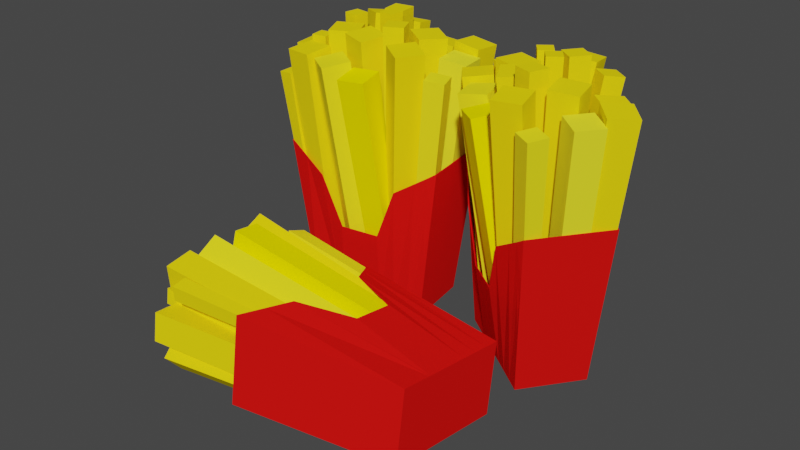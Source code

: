 # Source: kentang.blend  (saved by Blender 2.93.20; exported with 4.5.12 LTS)
import bpy
from mathutils import Matrix  # noqa: F401  (used for matrix-valued properties, if any)

bpy.ops.wm.read_factory_settings(use_empty=True)
scene = bpy.context.scene
scene.name = 'Scene'

# ---- collections
col_collection = bpy.data.collections.new('Collection'); scene.collection.children.link(col_collection)

# ---- materials (node trees are filled in below, after node groups)
mat_fries = bpy.data.materials.new('Fries')
mat_fries.alpha_threshold = 0.0
mat_fries.use_transparent_shadow = False
mat_fries.diffuse_color = (1.0, 0.7748, 0.00639, 1.0)
mat_fries.roughness = 0.5
mat_material_006 = bpy.data.materials.new('Material.006')
mat_material_006.use_transparent_shadow = False
mat_material_006.diffuse_color = (1.0, 0.9311, 0.02876, 1.0)
mat_material_005 = bpy.data.materials.new('Material.005')
mat_material_005.use_transparent_shadow = False
mat_material_005.diffuse_color = (1.0, 0.8788, 0.01645, 1.0)
mat_material_002 = bpy.data.materials.new('Material.002')
mat_material_002.use_transparent_shadow = False
mat_material_002.diffuse_color = (1.0, 0.8911, 0.0, 1.0)
mat_material_007 = bpy.data.materials.new('Material.007')
mat_material_007.use_transparent_shadow = False
mat_material_007.diffuse_color = (1.0, 0.8683, 0.01645, 1.0)
mat_material_004 = bpy.data.materials.new('Material.004')
mat_material_004.use_transparent_shadow = False
mat_material_004.diffuse_color = (1.0, 0.7632, 0.004993, 1.0)
mat_material_003 = bpy.data.materials.new('Material.003')
mat_material_003.use_transparent_shadow = False
mat_material_003.diffuse_color = (1.0, 0.7632, 0.005479, 1.0)
mat_material_001 = bpy.data.materials.new('Material.001')
mat_material_001.use_transparent_shadow = False
mat_material_001.diffuse_color = (0.8, 0.007711, 0.006263, 1.0)

# ---- material node trees

# ---- world
world_world = bpy.data.worlds.new('World'); scene.world = world_world
world_world.use_nodes = True; world_world.node_tree.nodes.clear()
_N = world_world.node_tree.nodes; _L = world_world.node_tree.links
n0 = _N.new('ShaderNodeOutputWorld'); n0.name = 'World Output'; n0.location = (300, 300)
n1 = _N.new('ShaderNodeBackground'); n1.name = 'Background'; n1.location = (10, 300)
n1.inputs[0].default_value = (0.05088, 0.05088, 0.05088, 1.0)
_L.new(n1.outputs[0], n0.inputs[0])
n0.is_active_output = True
world_world.color = (0.05088, 0.05088, 0.05088)
world_world.use_sun_shadow = False
world_world.sun_shadow_jitter_overblur = 0.0

# ---- meshes
me_cube_004 = bpy.data.meshes.new('Cube.004')
me_cube_004.from_pydata([(-1.0, -1.0, -1.0), (-1.351, -1.351, 1.0), (-1.0, 1.0, -1.0), (-1.351, 1.351, 1.0), (1.0, -1.0, -1.0), (1.351, -1.351, 1.0), (1.0, 1.0, -1.0), (1.351, 1.351, 1.0)], [], [(0, 1, 3, 2), (2, 3, 7, 6), (6, 7, 5, 4), (4, 5, 1, 0), (2, 6, 4, 0), (7, 3, 1, 5)])
me_cube_004.materials.append(mat_fries)
me_cube_004.materials.append(None)
me_cube_004.use_remesh_preserve_volume = False
me_cube_004.use_remesh_preserve_attributes = False
me_cube_004.use_mirror_vertex_groups = False
me_cube_004.update()
me_cube_007 = bpy.data.meshes.new('Cube.007')
me_cube_007.from_pydata([(-0.8075, -0.8075, -1.0), (-1.0, -1.0, 1.0), (-0.8075, 0.8075, -1.0), (-1.0, 1.0, 1.0), (0.8075, -0.8075, -1.0), (1.0, -1.0, 1.0), (0.8075, 0.8075, -1.0), (1.0, 1.0, 1.0)], [], [(0, 1, 3, 2), (2, 3, 7, 6), (6, 7, 5, 4), (4, 5, 1, 0), (2, 6, 4, 0), (7, 3, 1, 5)])
me_cube_007.materials.append(mat_material_006)
me_cube_007.use_remesh_preserve_volume = False
me_cube_007.use_remesh_preserve_attributes = False
me_cube_007.use_mirror_vertex_groups = False
me_cube_007.update()
me_cube_005 = bpy.data.meshes.new('Cube.005')
me_cube_005.from_pydata([(-1.0, -1.0, -1.0), (-1.0, -1.0, 1.0), (-1.0, 1.0, -1.0), (-1.0, 1.0, 1.0), (1.0, -1.0, -1.0), (1.0, -1.0, 1.0), (1.0, 1.0, -1.0), (1.0, 1.0, 1.0)], [], [(0, 1, 3, 2), (2, 3, 7, 6), (6, 7, 5, 4), (4, 5, 1, 0), (2, 6, 4, 0), (7, 3, 1, 5)])
me_cube_005.materials.append(mat_fries)
me_cube_005.use_remesh_preserve_volume = False
me_cube_005.use_remesh_preserve_attributes = False
me_cube_005.use_mirror_vertex_groups = False
me_cube_005.update()
me_cube_006 = bpy.data.meshes.new('Cube.006')
me_cube_006.from_pydata([(-0.8075, -0.8075, -1.0), (-1.0, -1.0, 1.0), (-0.8075, 0.8075, -1.0), (-1.0, 1.0, 1.0), (0.8075, -0.8075, -1.0), (1.0, -1.0, 1.0), (0.8075, 0.8075, -1.0), (1.0, 1.0, 1.0)], [], [(0, 1, 3, 2), (2, 3, 7, 6), (6, 7, 5, 4), (4, 5, 1, 0), (2, 6, 4, 0), (7, 3, 1, 5)])
me_cube_006.materials.append(mat_fries)
me_cube_006.use_remesh_preserve_volume = False
me_cube_006.use_remesh_preserve_attributes = False
me_cube_006.use_mirror_vertex_groups = False
me_cube_006.update()
me_cube_008 = bpy.data.meshes.new('Cube.008')
me_cube_008.from_pydata([(-1.0, -1.0, -1.0), (-1.351, -1.351, 1.0), (-1.0, 1.0, -1.0), (-1.351, 1.351, 1.0), (1.0, -1.0, -1.0), (1.351, -1.351, 1.0), (1.0, 1.0, -1.0), (1.351, 1.351, 1.0)], [], [(0, 1, 3, 2), (2, 3, 7, 6), (6, 7, 5, 4), (4, 5, 1, 0), (2, 6, 4, 0), (7, 3, 1, 5)])
me_cube_008.materials.append(mat_fries)
me_cube_008.use_remesh_preserve_volume = False
me_cube_008.use_remesh_preserve_attributes = False
me_cube_008.use_mirror_vertex_groups = False
me_cube_008.update()
me_cube_009 = bpy.data.meshes.new('Cube.009')
me_cube_009.from_pydata([(-0.3622, -1.0, -1.0), (-1.351, -1.351, 1.0), (-0.3622, 1.0, -1.0), (-1.351, 1.351, 1.0), (1.0, -1.0, -1.0), (1.351, -1.351, 1.0), (1.0, 1.0, -1.0), (1.351, 1.351, 1.0)], [], [(0, 1, 3, 2), (2, 3, 7, 6), (6, 7, 5, 4), (4, 5, 1, 0), (2, 6, 4, 0), (7, 3, 1, 5)])
me_cube_009.materials.append(mat_fries)
me_cube_009.use_remesh_preserve_volume = False
me_cube_009.use_remesh_preserve_attributes = False
me_cube_009.use_mirror_vertex_groups = False
me_cube_009.update()
me_cube_010 = bpy.data.meshes.new('Cube.010')
me_cube_010.from_pydata([(-0.8075, -0.8075, -1.0), (-1.0, -1.0, 1.0), (-0.7376, 0.4249, -1.002), (-1.0, 1.0, 1.0), (0.8075, -0.8075, -1.0), (1.0, -1.0, 1.0), (0.8075, 0.8075, -1.0), (1.0, 1.0, 1.0), (-0.9038, 0.9038, 0.0)], [], [(0, 1, 3, 8, 2), (2, 8, 3, 7, 6), (6, 7, 5, 4), (4, 5, 1, 0), (2, 6, 4, 0), (7, 3, 1, 5)])
me_cube_010.materials.append(mat_fries)
me_cube_010.use_remesh_preserve_volume = False
me_cube_010.use_remesh_preserve_attributes = False
me_cube_010.use_mirror_vertex_groups = False
me_cube_010.update()
me_cube_011 = bpy.data.meshes.new('Cube.011')
me_cube_011.from_pydata([(-1.0, -1.0, -1.0), (-1.351, -1.351, 1.0), (-1.0, 1.0, -1.0), (-1.351, 1.351, 1.0), (1.0, -1.0, -1.0), (1.351, -1.351, 1.0), (1.0, 1.0, -1.0), (1.351, 1.351, 1.0)], [], [(0, 1, 3, 2), (2, 3, 7, 6), (6, 7, 5, 4), (4, 5, 1, 0), (2, 6, 4, 0), (7, 3, 1, 5)])
me_cube_011.materials.append(mat_fries)
me_cube_011.use_remesh_preserve_volume = False
me_cube_011.use_remesh_preserve_attributes = False
me_cube_011.use_mirror_vertex_groups = False
me_cube_011.update()
me_cube_012 = bpy.data.meshes.new('Cube.012')
me_cube_012.from_pydata([(-0.9169, -0.5471, -1.001), (-1.351, -1.351, 1.0), (-1.0, 1.0, -1.0), (-1.351, 1.351, 1.0), (1.083, -0.5471, -1.001), (1.351, -1.351, 1.0), (1.0, 1.0, -1.0), (1.351, 1.351, 1.0)], [], [(0, 1, 3, 2), (2, 3, 7, 6), (6, 7, 5, 4), (4, 5, 1, 0), (2, 6, 4, 0), (7, 3, 1, 5)])
me_cube_012.materials.append(mat_material_005)
me_cube_012.use_remesh_preserve_volume = False
me_cube_012.use_remesh_preserve_attributes = False
me_cube_012.use_mirror_vertex_groups = False
me_cube_012.update()
me_cube_013 = bpy.data.meshes.new('Cube.013')
me_cube_013.from_pydata([(-0.8094, -0.5322, -1.004), (-1.0, -1.0, 1.0), (-0.8075, 0.8075, -1.0), (-1.0, 1.0, 1.0), (0.8056, -0.5322, -1.004), (1.0, -1.0, 1.0), (0.8075, 0.8075, -1.0), (1.0, 1.0, 1.0)], [], [(0, 1, 3, 2), (2, 3, 7, 6), (6, 7, 5, 4), (4, 5, 1, 0), (2, 6, 4, 0), (7, 3, 1, 5)])
me_cube_013.materials.append(mat_material_002)
me_cube_013.use_remesh_preserve_volume = False
me_cube_013.use_remesh_preserve_attributes = False
me_cube_013.use_mirror_vertex_groups = False
me_cube_013.update()
me_cube_014 = bpy.data.meshes.new('Cube.014')
me_cube_014.from_pydata([(-0.7684, -0.7894, -0.9561), (-1.0, -1.0, 1.0), (-0.7684, 0.8256, -0.9561), (-1.0, 1.0, 1.0), (0.8466, -0.7894, -0.9561), (1.0, -1.0, 1.0), (0.8466, 0.8256, -0.9561), (1.0, 1.0, 1.0)], [], [(0, 1, 3, 2), (2, 3, 7, 6), (6, 7, 5, 4), (4, 5, 1, 0), (2, 6, 4, 0), (7, 3, 1, 5)])
me_cube_014.materials.append(mat_fries)
me_cube_014.use_remesh_preserve_volume = False
me_cube_014.use_remesh_preserve_attributes = False
me_cube_014.use_mirror_vertex_groups = False
me_cube_014.update()
me_cube_015 = bpy.data.meshes.new('Cube.015')
me_cube_015.from_pydata([(-0.8075, -0.8075, -1.0), (-1.0, -1.0, 1.0), (-0.8075, 0.8075, -1.0), (-1.0, 1.0, 1.0), (0.8075, -0.8075, -1.0), (1.0, -1.0, 1.0), (0.8075, 0.8075, -1.0), (1.0, 1.0, 1.0)], [], [(0, 1, 3, 2), (2, 3, 7, 6), (6, 7, 5, 4), (4, 5, 1, 0), (2, 6, 4, 0), (7, 3, 1, 5)])
me_cube_015.materials.append(mat_fries)
me_cube_015.use_remesh_preserve_volume = False
me_cube_015.use_remesh_preserve_attributes = False
me_cube_015.use_mirror_vertex_groups = False
me_cube_015.update()
me_cube_016 = bpy.data.meshes.new('Cube.016')
me_cube_016.from_pydata([(-0.8075, -0.8075, -1.0), (-1.0, -1.0, 1.0), (-0.8075, 0.8075, -1.0), (-1.0, 1.0, 1.0), (0.8075, -0.8075, -1.0), (1.0, -1.0, 1.0), (0.8075, 0.8075, -1.0), (1.0, 1.0, 1.0)], [], [(0, 1, 3, 2), (2, 3, 7, 6), (6, 7, 5, 4), (4, 5, 1, 0), (2, 6, 4, 0), (7, 3, 1, 5)])
me_cube_016.materials.append(mat_fries)
me_cube_016.use_remesh_preserve_volume = False
me_cube_016.use_remesh_preserve_attributes = False
me_cube_016.use_mirror_vertex_groups = False
me_cube_016.update()
me_cube_017 = bpy.data.meshes.new('Cube.017')
me_cube_017.from_pydata([(-0.8075, -0.8075, -1.0), (-1.0, -1.0, 1.0), (-0.8075, 0.8075, -1.0), (-1.0, 1.0, 1.0), (0.8075, -0.8075, -1.0), (1.0, -1.0, 1.0), (0.8075, 0.8075, -1.0), (1.0, 1.0, 1.0)], [], [(0, 1, 3, 2), (2, 3, 7, 6), (6, 7, 5, 4), (4, 5, 1, 0), (2, 6, 4, 0), (7, 3, 1, 5)])
me_cube_017.materials.append(mat_fries)
me_cube_017.use_remesh_preserve_volume = False
me_cube_017.use_remesh_preserve_attributes = False
me_cube_017.use_mirror_vertex_groups = False
me_cube_017.update()
me_cube_018 = bpy.data.meshes.new('Cube.018')
me_cube_018.from_pydata([(-1.0, -1.0, -1.0), (-1.351, -1.351, 1.0), (-1.0, 1.0, -1.0), (-1.351, 1.351, 1.0), (1.0, -1.0, -1.0), (1.351, -1.351, 1.0), (1.0, 1.0, -1.0), (1.351, 1.351, 1.0)], [], [(0, 1, 3, 2), (2, 3, 7, 6), (6, 7, 5, 4), (4, 5, 1, 0), (2, 6, 4, 0), (7, 3, 1, 5)])
me_cube_018.materials.append(mat_fries)
me_cube_018.use_remesh_preserve_volume = False
me_cube_018.use_remesh_preserve_attributes = False
me_cube_018.use_mirror_vertex_groups = False
me_cube_018.update()
me_cube_019 = bpy.data.meshes.new('Cube.019')
me_cube_019.from_pydata([(-0.8075, -0.8075, -1.0), (-1.0, -1.0, 1.0), (-0.8075, 0.8075, -1.0), (-1.0, 1.0, 1.0), (0.8075, -0.8075, -1.0), (1.0, -1.0, 1.0), (0.8075, 0.8075, -1.0), (1.0, 1.0, 1.0)], [], [(0, 1, 3, 2), (2, 3, 7, 6), (6, 7, 5, 4), (4, 5, 1, 0), (2, 6, 4, 0), (7, 3, 1, 5)])
me_cube_019.materials.append(mat_material_007)
me_cube_019.use_remesh_preserve_volume = False
me_cube_019.use_remesh_preserve_attributes = False
me_cube_019.use_mirror_vertex_groups = False
me_cube_019.update()
me_cube_020 = bpy.data.meshes.new('Cube.020')
me_cube_020.from_pydata([(-0.8075, -0.8075, -1.0), (-1.0, -1.0, 1.0), (-0.8075, 0.8075, -1.0), (-1.0, 1.0, 1.0), (0.8075, -0.8075, -1.0), (1.0, -1.0, 1.0), (0.8075, 0.8075, -1.0), (1.0, 1.0, 1.0)], [], [(0, 1, 3, 2), (2, 3, 7, 6), (6, 7, 5, 4), (4, 5, 1, 0), (2, 6, 4, 0), (7, 3, 1, 5)])
me_cube_020.materials.append(mat_fries)
me_cube_020.use_remesh_preserve_volume = False
me_cube_020.use_remesh_preserve_attributes = False
me_cube_020.use_mirror_vertex_groups = False
me_cube_020.update()
me_cube_021 = bpy.data.meshes.new('Cube.021')
me_cube_021.from_pydata([(-0.8075, -0.8075, -1.0), (-1.0, -1.0, 1.0), (-0.8075, 0.8075, -1.0), (-1.0, 1.0, 1.0), (0.8075, -0.8075, -1.0), (1.0, -1.0, 1.0), (0.8075, 0.8075, -1.0), (1.0, 1.0, 1.0)], [], [(0, 1, 3, 2), (2, 3, 7, 6), (6, 7, 5, 4), (4, 5, 1, 0), (2, 6, 4, 0), (7, 3, 1, 5)])
me_cube_021.materials.append(mat_fries)
me_cube_021.use_remesh_preserve_volume = False
me_cube_021.use_remesh_preserve_attributes = False
me_cube_021.use_mirror_vertex_groups = False
me_cube_021.update()
me_cube_022 = bpy.data.meshes.new('Cube.022')
me_cube_022.from_pydata([(-0.8075, -0.8075, -1.0), (-1.0, -1.0, 1.0), (-0.8075, 0.8075, -1.0), (-1.0, 1.0, 1.0), (0.8075, -0.8075, -1.0), (1.0, -1.0, 1.0), (0.8075, 0.8075, -1.0), (1.0, 1.0, 1.0)], [], [(0, 1, 3, 2), (2, 3, 7, 6), (6, 7, 5, 4), (4, 5, 1, 0), (2, 6, 4, 0), (7, 3, 1, 5)])
me_cube_022.materials.append(mat_material_004)
me_cube_022.use_remesh_preserve_volume = False
me_cube_022.use_remesh_preserve_attributes = False
me_cube_022.use_mirror_vertex_groups = False
me_cube_022.update()
me_cube_023 = bpy.data.meshes.new('Cube.023')
me_cube_023.from_pydata([(-1.0, -1.0, -1.0), (-1.351, -1.351, 1.0), (-1.0, 1.0, -1.0), (-1.351, 1.351, 1.0), (1.0, -1.0, -1.0), (1.351, -1.351, 1.0), (1.0, 1.0, -1.0), (1.351, 1.351, 1.0)], [], [(0, 1, 3, 2), (2, 3, 7, 6), (6, 7, 5, 4), (4, 5, 1, 0), (2, 6, 4, 0), (7, 3, 1, 5)])
me_cube_023.materials.append(mat_fries)
me_cube_023.use_remesh_preserve_volume = False
me_cube_023.use_remesh_preserve_attributes = False
me_cube_023.use_mirror_vertex_groups = False
me_cube_023.update()
me_cube_024 = bpy.data.meshes.new('Cube.024')
me_cube_024.from_pydata([(-1.0, -1.0, -1.0), (-1.351, -1.351, 1.0), (-1.0, 1.0, -1.0), (-1.351, 1.351, 1.0), (1.0, -1.0, -1.0), (1.351, -1.351, 1.0), (1.0, 1.0, -1.0), (1.351, 1.351, 1.0)], [], [(0, 1, 3, 2), (2, 3, 7, 6), (6, 7, 5, 4), (4, 5, 1, 0), (2, 6, 4, 0), (7, 3, 1, 5)])
me_cube_024.materials.append(mat_material_003)
me_cube_024.use_remesh_preserve_volume = False
me_cube_024.use_remesh_preserve_attributes = False
me_cube_024.use_mirror_vertex_groups = False
me_cube_024.update()
me_cube_001 = bpy.data.meshes.new('Cube.001')
me_cube_001.from_pydata([(0.748, 0.4261, -1.0), (0.748, -0.4261, -1.0), (-0.748, -0.4261, -1.0), (-0.748, 0.4261, -1.0), (1.0, 0.5137, 1.0), (1.0, -0.5137, 1.0), (-1.0, -0.5137, 1.0), (-1.0, 0.5137, 1.0), (-0.25, -0.6027, 0.04842), (0.5, -0.6338, 0.6901), (-0.5, -0.6338, 0.6901), (-5.364e-07, -0.6027, 0.04842), (0.748, 0.4261, -1.0), (0.748, -0.4261, -1.0), (-0.748, -0.4261, -1.0), (-0.748, 0.4261, -1.0), (0.25, -0.6027, 0.04842), (2.384e-07, 0.6535, 1.077), (-0.1926, 0.6535, 1.077), (0.1926, 0.6535, 1.077), (0.748, -2.98e-08, -1.0), (5.96e-08, 0.4261, -1.0), (0.874, 0.4699, 0.0), (-5.96e-08, -0.4261, -1.0), (0.874, -0.4699, 0.0), (-0.748, 1.49e-07, -1.0), (-0.874, -0.4699, 0.0), (-0.874, 0.4699, 0.0), (1.0, -2.98e-07, 1.0), (-0.5963, 0.5836, 1.039), (-0.75, -0.5737, 0.8451), (-1.0, 5.96e-08, 1.0), (-0.125, -0.6027, 0.04842), (0.75, -0.5737, 0.8451), (-0.375, -0.6182, 0.3693), (0.125, -0.6027, 0.04842), (0.748, -2.98e-08, -1.0), (5.96e-08, 0.4261, -1.0), (-5.96e-08, -0.4261, -1.0), (-0.748, 1.49e-07, -1.0), (0.375, -0.6182, 0.3693), (0.09631, 0.6535, 1.077), (-0.09631, 0.6535, 1.077), (0.5963, 0.5836, 1.039), (-0.874, 8.941e-08, 0.0), (0.874, -1.788e-07, 0.0), (0.0, 5.96e-08, -1.0), (0.748, -0.2131, -1.0), (-0.374, 0.4261, -1.0), (0.937, 0.4918, 0.5), (-0.374, -0.4261, -1.0), (0.937, -0.4918, 0.5), (-0.748, 0.2131, -1.0), (-0.937, -0.4918, 0.5), (-0.937, 0.4918, 0.5), (1.0, -0.2568, 1.0), (-0.7982, 0.5486, 1.019), (-0.875, -0.5437, 0.9225), (-1.0, 0.2568, 1.0), (-0.1875, -0.6027, 0.04842), (0.625, -0.6038, 0.7676), (-0.4375, -0.626, 0.5297), (0.0625, -0.6027, 0.04842), (0.748, -0.2131, -1.0), (-0.374, 0.4261, -1.0), (-0.374, -0.4261, -1.0), (-0.748, 0.2131, -1.0), (0.3125, -0.6104, 0.2088), (0.04816, 0.6535, 1.077), (-0.1445, 0.6535, 1.077), (0.3945, 0.6185, 1.058), (0.748, 0.2131, -1.0), (0.374, 0.4261, -1.0), (0.811, 0.448, -0.5), (0.374, -0.4261, -1.0), (0.811, -0.448, -0.5), (-0.748, -0.2131, -1.0), (-0.811, -0.448, -0.5), (-0.811, 0.448, -0.5), (1.0, 0.2568, 1.0), (-0.3945, 0.6185, 1.058), (-0.625, -0.6038, 0.7676), (-1.0, -0.2568, 1.0), (-0.0625, -0.6027, 0.04842), (0.875, -0.5437, 0.9225), (-0.3125, -0.6104, 0.2088), (0.1875, -0.6027, 0.04842), (0.748, 0.2131, -1.0), (0.374, 0.4261, -1.0), (0.374, -0.4261, -1.0), (-0.748, -0.2131, -1.0), (0.4375, -0.626, 0.5297), (0.1445, 0.6535, 1.077), (-0.04816, 0.6535, 1.077), (0.7982, 0.5486, 1.019), (-0.874, 0.2349, 0.0), (-0.874, -0.2349, 0.0), (-0.811, 1.192e-07, -0.5), (-0.937, 7.451e-08, 0.5), (0.874, -0.2349, 0.0), (0.874, 0.2349, 0.0), (0.811, -1.043e-07, -0.5), (0.937, -2.384e-07, 0.5), (-0.374, 1.043e-07, -1.0), (0.374, 1.49e-08, -1.0), (2.98e-08, 0.2131, -1.0), (-2.98e-08, -0.2131, -1.0), (0.374, -0.2131, -1.0), (0.374, 0.2131, -1.0), (-0.374, 0.2131, -1.0), (0.937, 0.2459, 0.5), (0.811, 0.224, -0.5), (0.811, -0.224, -0.5), (-0.937, -0.2459, 0.5), (-0.811, -0.224, -0.5), (-0.811, 0.224, -0.5), (-0.937, 0.2459, 0.5), (0.937, -0.2459, 0.5), (-0.374, -0.2131, -1.0), (-0.5573, -0.4261, -1.0), (0.5572, -0.4261, -1.0), (-0.3594, -0.4261, -1.0), (-0.1844, -0.4261, -1.0), (-0.2367, -0.6027, 0.04842), (0.2276, -0.6027, 0.04842), (0.1834, -0.4261, -1.0)], [], [(118, 65, 14, 90), (117, 55, 5, 51), (1, 75, 24, 51, 5, 84, 33, 120), (116, 58, 7, 54), (4, 49, 22, 73, 0, 72, 21, 48, 3, 78, 27, 54, 7, 56, 29, 80, 18, 69, 42, 93, 17, 68, 41, 92, 19, 70, 43, 94), (115, 95, 27, 78), (114, 96, 44, 97), (113, 82, 31, 98), (112, 99, 24, 75), (111, 100, 45, 101), (110, 79, 28, 102), (109, 103, 39, 66), (108, 104, 46, 105), (107, 89, 38, 106), (104, 107, 106, 46), (36, 63, 107, 104), (63, 13, 89, 107), (88, 108, 105, 37), (12, 87, 108, 88), (87, 36, 104, 108), (64, 109, 66, 15), (37, 105, 109, 64), (105, 46, 103, 109), (100, 110, 102, 45), (22, 49, 110, 100), (49, 4, 79, 110), (71, 111, 101, 20), (0, 73, 111, 71), (73, 22, 100, 111), (47, 112, 75, 1), (20, 101, 112, 47), (101, 45, 99, 112), (96, 113, 98, 44), (26, 53, 113, 96), (53, 6, 82, 113), (76, 114, 97, 25), (2, 77, 114, 76), (77, 26, 96, 114), (52, 115, 78, 3), (25, 97, 115, 52), (97, 44, 95, 115), (95, 116, 54, 27), (44, 98, 116, 95), (98, 31, 58, 116), (99, 117, 51, 24), (45, 102, 117, 99), (102, 28, 55, 117), (103, 118, 90, 39), (46, 106, 118, 103), (106, 38, 65, 118), (119, 30, 57, 6, 53, 26, 77, 2), (120, 33, 60, 9, 74), (121, 10, 81, 30, 119, 50), (74, 9, 91, 40, 67, 16, 124, 125), (122, 123, 8, 85, 34, 61, 10, 121), (125, 124, 86, 35, 62, 11, 23), (23, 11, 83, 32, 59, 123, 122)])
me_cube_001.materials.append(mat_material_001)
me_cube_001.use_remesh_preserve_volume = False
me_cube_001.use_remesh_preserve_attributes = False
me_cube_001.use_mirror_vertex_groups = False
me_cube_001.update()
me_cube_002 = bpy.data.meshes.new('Cube.002')
me_cube_002.from_pydata([(-1.0, -1.0, -1.0), (-1.351, -1.351, 1.0), (-1.0, 1.0, -1.0), (-1.351, 1.351, 1.0), (1.0, -1.0, -1.0), (1.351, -1.351, 1.0), (1.0, 1.0, -1.0), (1.351, 1.351, 1.0)], [], [(0, 1, 3, 2), (2, 3, 7, 6), (6, 7, 5, 4), (4, 5, 1, 0), (2, 6, 4, 0), (7, 3, 1, 5)])
me_cube_002.materials.append(mat_fries)
me_cube_002.materials.append(None)
me_cube_002.use_remesh_preserve_volume = False
me_cube_002.use_remesh_preserve_attributes = False
me_cube_002.use_mirror_vertex_groups = False
me_cube_002.update()
me_cube_003 = bpy.data.meshes.new('Cube.003')
me_cube_003.from_pydata([(-0.8075, -0.8075, -1.0), (-1.0, -1.0, 1.0), (-0.8075, 0.8075, -1.0), (-1.0, 1.0, 1.0), (0.8075, -0.8075, -1.0), (1.0, -1.0, 1.0), (0.8075, 0.8075, -1.0), (1.0, 1.0, 1.0)], [], [(0, 1, 3, 2), (2, 3, 7, 6), (6, 7, 5, 4), (4, 5, 1, 0), (2, 6, 4, 0), (7, 3, 1, 5)])
me_cube_003.materials.append(mat_material_006)
me_cube_003.use_remesh_preserve_volume = False
me_cube_003.use_remesh_preserve_attributes = False
me_cube_003.use_mirror_vertex_groups = False
me_cube_003.update()
me_cube_025 = bpy.data.meshes.new('Cube.025')
me_cube_025.from_pydata([(-1.0, -1.0, -1.0), (-1.0, -1.0, 1.0), (-1.0, 1.0, -1.0), (-1.0, 1.0, 1.0), (1.0, -1.0, -1.0), (1.0, -1.0, 1.0), (1.0, 1.0, -1.0), (1.0, 1.0, 1.0)], [], [(0, 1, 3, 2), (2, 3, 7, 6), (6, 7, 5, 4), (4, 5, 1, 0), (2, 6, 4, 0), (7, 3, 1, 5)])
me_cube_025.materials.append(mat_fries)
me_cube_025.use_remesh_preserve_volume = False
me_cube_025.use_remesh_preserve_attributes = False
me_cube_025.use_mirror_vertex_groups = False
me_cube_025.update()
me_cube_026 = bpy.data.meshes.new('Cube.026')
me_cube_026.from_pydata([(-0.8075, -0.8075, -1.0), (-1.0, -1.0, 1.0), (-0.8075, 0.8075, -1.0), (-1.0, 1.0, 1.0), (0.8075, -0.8075, -1.0), (1.0, -1.0, 1.0), (0.8075, 0.8075, -1.0), (1.0, 1.0, 1.0)], [], [(0, 1, 3, 2), (2, 3, 7, 6), (6, 7, 5, 4), (4, 5, 1, 0), (2, 6, 4, 0), (7, 3, 1, 5)])
me_cube_026.materials.append(mat_fries)
me_cube_026.use_remesh_preserve_volume = False
me_cube_026.use_remesh_preserve_attributes = False
me_cube_026.use_mirror_vertex_groups = False
me_cube_026.update()
me_cube_027 = bpy.data.meshes.new('Cube.027')
me_cube_027.from_pydata([(-1.0, -1.0, -1.0), (-1.351, -1.351, 1.0), (-1.0, 1.0, -1.0), (-1.351, 1.351, 1.0), (1.0, -1.0, -1.0), (1.351, -1.351, 1.0), (1.0, 1.0, -1.0), (1.351, 1.351, 1.0)], [], [(0, 1, 3, 2), (2, 3, 7, 6), (6, 7, 5, 4), (4, 5, 1, 0), (2, 6, 4, 0), (7, 3, 1, 5)])
me_cube_027.materials.append(mat_fries)
me_cube_027.use_remesh_preserve_volume = False
me_cube_027.use_remesh_preserve_attributes = False
me_cube_027.use_mirror_vertex_groups = False
me_cube_027.update()
me_cube_028 = bpy.data.meshes.new('Cube.028')
me_cube_028.from_pydata([(-0.3622, -1.0, -1.0), (-1.351, -1.351, 1.0), (-0.3622, 1.0, -1.0), (-1.351, 1.351, 1.0), (1.0, -1.0, -1.0), (1.351, -1.351, 1.0), (1.0, 1.0, -1.0), (1.351, 1.351, 1.0)], [], [(0, 1, 3, 2), (2, 3, 7, 6), (6, 7, 5, 4), (4, 5, 1, 0), (2, 6, 4, 0), (7, 3, 1, 5)])
me_cube_028.materials.append(mat_fries)
me_cube_028.use_remesh_preserve_volume = False
me_cube_028.use_remesh_preserve_attributes = False
me_cube_028.use_mirror_vertex_groups = False
me_cube_028.update()
me_cube_029 = bpy.data.meshes.new('Cube.029')
me_cube_029.from_pydata([(-0.8075, -0.8075, -1.0), (-1.0, -1.0, 1.0), (-0.7376, 0.4249, -1.002), (-1.0, 1.0, 1.0), (0.8075, -0.8075, -1.0), (1.0, -1.0, 1.0), (0.8075, 0.8075, -1.0), (1.0, 1.0, 1.0), (-0.9038, 0.9038, 0.0)], [], [(0, 1, 3, 8, 2), (2, 8, 3, 7, 6), (6, 7, 5, 4), (4, 5, 1, 0), (2, 6, 4, 0), (7, 3, 1, 5)])
me_cube_029.materials.append(mat_fries)
me_cube_029.use_remesh_preserve_volume = False
me_cube_029.use_remesh_preserve_attributes = False
me_cube_029.use_mirror_vertex_groups = False
me_cube_029.update()
me_cube_030 = bpy.data.meshes.new('Cube.030')
me_cube_030.from_pydata([(-1.0, -1.0, -1.0), (-1.351, -1.351, 1.0), (-1.0, 1.0, -1.0), (-1.351, 1.351, 1.0), (1.0, -1.0, -1.0), (1.351, -1.351, 1.0), (1.0, 1.0, -1.0), (1.351, 1.351, 1.0)], [], [(0, 1, 3, 2), (2, 3, 7, 6), (6, 7, 5, 4), (4, 5, 1, 0), (2, 6, 4, 0), (7, 3, 1, 5)])
me_cube_030.materials.append(mat_fries)
me_cube_030.use_remesh_preserve_volume = False
me_cube_030.use_remesh_preserve_attributes = False
me_cube_030.use_mirror_vertex_groups = False
me_cube_030.update()
me_cube_031 = bpy.data.meshes.new('Cube.031')
me_cube_031.from_pydata([(-0.9169, -0.5471, -1.001), (-1.351, -1.351, 1.0), (-1.0, 1.0, -1.0), (-1.351, 1.351, 1.0), (1.083, -0.5471, -1.001), (1.351, -1.351, 1.0), (1.0, 1.0, -1.0), (1.351, 1.351, 1.0)], [], [(0, 1, 3, 2), (2, 3, 7, 6), (6, 7, 5, 4), (4, 5, 1, 0), (2, 6, 4, 0), (7, 3, 1, 5)])
me_cube_031.materials.append(mat_material_005)
me_cube_031.use_remesh_preserve_volume = False
me_cube_031.use_remesh_preserve_attributes = False
me_cube_031.use_mirror_vertex_groups = False
me_cube_031.update()
me_cube_032 = bpy.data.meshes.new('Cube.032')
me_cube_032.from_pydata([(-0.8094, -0.5322, -1.004), (-1.0, -1.0, 1.0), (-0.8075, 0.8075, -1.0), (-1.0, 1.0, 1.0), (0.8056, -0.5322, -1.004), (1.0, -1.0, 1.0), (0.8075, 0.8075, -1.0), (1.0, 1.0, 1.0)], [], [(0, 1, 3, 2), (2, 3, 7, 6), (6, 7, 5, 4), (4, 5, 1, 0), (2, 6, 4, 0), (7, 3, 1, 5)])
me_cube_032.materials.append(mat_material_002)
me_cube_032.use_remesh_preserve_volume = False
me_cube_032.use_remesh_preserve_attributes = False
me_cube_032.use_mirror_vertex_groups = False
me_cube_032.update()
me_cube_033 = bpy.data.meshes.new('Cube.033')
me_cube_033.from_pydata([(-0.7684, -0.7894, -0.9561), (-1.0, -1.0, 1.0), (-0.7684, 0.8256, -0.9561), (-1.0, 1.0, 1.0), (0.8466, -0.7894, -0.9561), (1.0, -1.0, 1.0), (0.8466, 0.8256, -0.9561), (1.0, 1.0, 1.0)], [], [(0, 1, 3, 2), (2, 3, 7, 6), (6, 7, 5, 4), (4, 5, 1, 0), (2, 6, 4, 0), (7, 3, 1, 5)])
me_cube_033.materials.append(mat_fries)
me_cube_033.use_remesh_preserve_volume = False
me_cube_033.use_remesh_preserve_attributes = False
me_cube_033.use_mirror_vertex_groups = False
me_cube_033.update()
me_cube_034 = bpy.data.meshes.new('Cube.034')
me_cube_034.from_pydata([(-0.8075, -0.8075, -1.0), (-1.0, -1.0, 1.0), (-0.8075, 0.8075, -1.0), (-1.0, 1.0, 1.0), (0.8075, -0.8075, -1.0), (1.0, -1.0, 1.0), (0.8075, 0.8075, -1.0), (1.0, 1.0, 1.0)], [], [(0, 1, 3, 2), (2, 3, 7, 6), (6, 7, 5, 4), (4, 5, 1, 0), (2, 6, 4, 0), (7, 3, 1, 5)])
me_cube_034.materials.append(mat_fries)
me_cube_034.use_remesh_preserve_volume = False
me_cube_034.use_remesh_preserve_attributes = False
me_cube_034.use_mirror_vertex_groups = False
me_cube_034.update()
me_cube_035 = bpy.data.meshes.new('Cube.035')
me_cube_035.from_pydata([(-0.8075, -0.8075, -1.0), (-1.0, -1.0, 1.0), (-0.8075, 0.8075, -1.0), (-1.0, 1.0, 1.0), (0.8075, -0.8075, -1.0), (1.0, -1.0, 1.0), (0.8075, 0.8075, -1.0), (1.0, 1.0, 1.0)], [], [(0, 1, 3, 2), (2, 3, 7, 6), (6, 7, 5, 4), (4, 5, 1, 0), (2, 6, 4, 0), (7, 3, 1, 5)])
me_cube_035.materials.append(mat_fries)
me_cube_035.use_remesh_preserve_volume = False
me_cube_035.use_remesh_preserve_attributes = False
me_cube_035.use_mirror_vertex_groups = False
me_cube_035.update()
me_cube_036 = bpy.data.meshes.new('Cube.036')
me_cube_036.from_pydata([(-0.8075, -0.8075, -1.0), (-1.0, -1.0, 1.0), (-0.8075, 0.8075, -1.0), (-1.0, 1.0, 1.0), (0.8075, -0.8075, -1.0), (1.0, -1.0, 1.0), (0.8075, 0.8075, -1.0), (1.0, 1.0, 1.0)], [], [(0, 1, 3, 2), (2, 3, 7, 6), (6, 7, 5, 4), (4, 5, 1, 0), (2, 6, 4, 0), (7, 3, 1, 5)])
me_cube_036.materials.append(mat_fries)
me_cube_036.use_remesh_preserve_volume = False
me_cube_036.use_remesh_preserve_attributes = False
me_cube_036.use_mirror_vertex_groups = False
me_cube_036.update()
me_cube_037 = bpy.data.meshes.new('Cube.037')
me_cube_037.from_pydata([(-1.0, -1.0, -1.0), (-1.351, -1.351, 1.0), (-1.0, 1.0, -1.0), (-1.351, 1.351, 1.0), (1.0, -1.0, -1.0), (1.351, -1.351, 1.0), (1.0, 1.0, -1.0), (1.351, 1.351, 1.0)], [], [(0, 1, 3, 2), (2, 3, 7, 6), (6, 7, 5, 4), (4, 5, 1, 0), (2, 6, 4, 0), (7, 3, 1, 5)])
me_cube_037.materials.append(mat_fries)
me_cube_037.use_remesh_preserve_volume = False
me_cube_037.use_remesh_preserve_attributes = False
me_cube_037.use_mirror_vertex_groups = False
me_cube_037.update()
me_cube_038 = bpy.data.meshes.new('Cube.038')
me_cube_038.from_pydata([(-0.8075, -0.8075, -1.0), (-1.0, -1.0, 1.0), (-0.8075, 0.8075, -1.0), (-1.0, 1.0, 1.0), (0.8075, -0.8075, -1.0), (1.0, -1.0, 1.0), (0.8075, 0.8075, -1.0), (1.0, 1.0, 1.0)], [], [(0, 1, 3, 2), (2, 3, 7, 6), (6, 7, 5, 4), (4, 5, 1, 0), (2, 6, 4, 0), (7, 3, 1, 5)])
me_cube_038.materials.append(mat_material_007)
me_cube_038.use_remesh_preserve_volume = False
me_cube_038.use_remesh_preserve_attributes = False
me_cube_038.use_mirror_vertex_groups = False
me_cube_038.update()
me_cube_039 = bpy.data.meshes.new('Cube.039')
me_cube_039.from_pydata([(-0.8075, -0.8075, -1.0), (-1.0, -1.0, 1.0), (-0.8075, 0.8075, -1.0), (-1.0, 1.0, 1.0), (0.8075, -0.8075, -1.0), (1.0, -1.0, 1.0), (0.8075, 0.8075, -1.0), (1.0, 1.0, 1.0)], [], [(0, 1, 3, 2), (2, 3, 7, 6), (6, 7, 5, 4), (4, 5, 1, 0), (2, 6, 4, 0), (7, 3, 1, 5)])
me_cube_039.materials.append(mat_fries)
me_cube_039.use_remesh_preserve_volume = False
me_cube_039.use_remesh_preserve_attributes = False
me_cube_039.use_mirror_vertex_groups = False
me_cube_039.update()
me_cube_040 = bpy.data.meshes.new('Cube.040')
me_cube_040.from_pydata([(-0.8075, -0.8075, -1.0), (-1.0, -1.0, 1.0), (-0.8075, 0.8075, -1.0), (-1.0, 1.0, 1.0), (0.8075, -0.8075, -1.0), (1.0, -1.0, 1.0), (0.8075, 0.8075, -1.0), (1.0, 1.0, 1.0)], [], [(0, 1, 3, 2), (2, 3, 7, 6), (6, 7, 5, 4), (4, 5, 1, 0), (2, 6, 4, 0), (7, 3, 1, 5)])
me_cube_040.materials.append(mat_fries)
me_cube_040.use_remesh_preserve_volume = False
me_cube_040.use_remesh_preserve_attributes = False
me_cube_040.use_mirror_vertex_groups = False
me_cube_040.update()
me_cube_041 = bpy.data.meshes.new('Cube.041')
me_cube_041.from_pydata([(-0.8075, -0.8075, -1.0), (-1.0, -1.0, 1.0), (-0.8075, 0.8075, -1.0), (-1.0, 1.0, 1.0), (0.8075, -0.8075, -1.0), (1.0, -1.0, 1.0), (0.8075, 0.8075, -1.0), (1.0, 1.0, 1.0)], [], [(0, 1, 3, 2), (2, 3, 7, 6), (6, 7, 5, 4), (4, 5, 1, 0), (2, 6, 4, 0), (7, 3, 1, 5)])
me_cube_041.materials.append(mat_material_004)
me_cube_041.use_remesh_preserve_volume = False
me_cube_041.use_remesh_preserve_attributes = False
me_cube_041.use_mirror_vertex_groups = False
me_cube_041.update()
me_cube_042 = bpy.data.meshes.new('Cube.042')
me_cube_042.from_pydata([(-1.0, -1.0, -1.0), (-1.351, -1.351, 1.0), (-1.0, 1.0, -1.0), (-1.351, 1.351, 1.0), (1.0, -1.0, -1.0), (1.351, -1.351, 1.0), (1.0, 1.0, -1.0), (1.351, 1.351, 1.0)], [], [(0, 1, 3, 2), (2, 3, 7, 6), (6, 7, 5, 4), (4, 5, 1, 0), (2, 6, 4, 0), (7, 3, 1, 5)])
me_cube_042.materials.append(mat_fries)
me_cube_042.use_remesh_preserve_volume = False
me_cube_042.use_remesh_preserve_attributes = False
me_cube_042.use_mirror_vertex_groups = False
me_cube_042.update()
me_cube_043 = bpy.data.meshes.new('Cube.043')
me_cube_043.from_pydata([(-1.0, -1.0, -1.0), (-1.351, -1.351, 1.0), (-1.0, 1.0, -1.0), (-1.351, 1.351, 1.0), (1.0, -1.0, -1.0), (1.351, -1.351, 1.0), (1.0, 1.0, -1.0), (1.351, 1.351, 1.0)], [], [(0, 1, 3, 2), (2, 3, 7, 6), (6, 7, 5, 4), (4, 5, 1, 0), (2, 6, 4, 0), (7, 3, 1, 5)])
me_cube_043.materials.append(mat_material_003)
me_cube_043.use_remesh_preserve_volume = False
me_cube_043.use_remesh_preserve_attributes = False
me_cube_043.use_mirror_vertex_groups = False
me_cube_043.update()
me_cube_044 = bpy.data.meshes.new('Cube.044')
me_cube_044.from_pydata([(0.748, 0.4261, -1.0), (0.748, -0.4261, -1.0), (-0.748, -0.4261, -1.0), (-0.748, 0.4261, -1.0), (1.0, 0.5137, 1.0), (1.0, -0.5137, 1.0), (-1.0, -0.5137, 1.0), (-1.0, 0.5137, 1.0), (-0.25, -0.6027, 0.04842), (0.5, -0.6338, 0.6901), (-0.5, -0.6338, 0.6901), (-5.364e-07, -0.6027, 0.04842), (0.748, 0.4261, -1.0), (0.748, -0.4261, -1.0), (-0.748, -0.4261, -1.0), (-0.748, 0.4261, -1.0), (0.25, -0.6027, 0.04842), (2.384e-07, 0.6535, 1.077), (-0.1926, 0.6535, 1.077), (0.1926, 0.6535, 1.077), (0.748, -2.98e-08, -1.0), (5.96e-08, 0.4261, -1.0), (0.874, 0.4699, 0.0), (-5.96e-08, -0.4261, -1.0), (0.874, -0.4699, 0.0), (-0.748, 1.49e-07, -1.0), (-0.874, -0.4699, 0.0), (-0.874, 0.4699, 0.0), (1.0, -2.98e-07, 1.0), (-0.5963, 0.5836, 1.039), (-0.75, -0.5737, 0.8451), (-1.0, 5.96e-08, 1.0), (-0.125, -0.6027, 0.04842), (0.75, -0.5737, 0.8451), (-0.375, -0.6182, 0.3693), (0.125, -0.6027, 0.04842), (0.748, -2.98e-08, -1.0), (5.96e-08, 0.4261, -1.0), (-5.96e-08, -0.4261, -1.0), (-0.748, 1.49e-07, -1.0), (0.375, -0.6182, 0.3693), (0.09631, 0.6535, 1.077), (-0.09631, 0.6535, 1.077), (0.5963, 0.5836, 1.039), (-0.874, 8.941e-08, 0.0), (0.874, -1.788e-07, 0.0), (0.0, 5.96e-08, -1.0), (0.748, -0.2131, -1.0), (-0.374, 0.4261, -1.0), (0.937, 0.4918, 0.5), (-0.374, -0.4261, -1.0), (0.937, -0.4918, 0.5), (-0.748, 0.2131, -1.0), (-0.937, -0.4918, 0.5), (-0.937, 0.4918, 0.5), (1.0, -0.2568, 1.0), (-0.7982, 0.5486, 1.019), (-0.875, -0.5437, 0.9225), (-1.0, 0.2568, 1.0), (-0.1875, -0.6027, 0.04842), (0.625, -0.6038, 0.7676), (-0.4375, -0.626, 0.5297), (0.0625, -0.6027, 0.04842), (0.748, -0.2131, -1.0), (-0.374, 0.4261, -1.0), (-0.374, -0.4261, -1.0), (-0.748, 0.2131, -1.0), (0.3125, -0.6104, 0.2088), (0.04816, 0.6535, 1.077), (-0.1445, 0.6535, 1.077), (0.3945, 0.6185, 1.058), (0.748, 0.2131, -1.0), (0.374, 0.4261, -1.0), (0.811, 0.448, -0.5), (0.374, -0.4261, -1.0), (0.811, -0.448, -0.5), (-0.748, -0.2131, -1.0), (-0.811, -0.448, -0.5), (-0.811, 0.448, -0.5), (1.0, 0.2568, 1.0), (-0.3945, 0.6185, 1.058), (-0.625, -0.6038, 0.7676), (-1.0, -0.2568, 1.0), (-0.0625, -0.6027, 0.04842), (0.875, -0.5437, 0.9225), (-0.3125, -0.6104, 0.2088), (0.1875, -0.6027, 0.04842), (0.748, 0.2131, -1.0), (0.374, 0.4261, -1.0), (0.374, -0.4261, -1.0), (-0.748, -0.2131, -1.0), (0.4375, -0.626, 0.5297), (0.1445, 0.6535, 1.077), (-0.04816, 0.6535, 1.077), (0.7982, 0.5486, 1.019), (-0.874, 0.2349, 0.0), (-0.874, -0.2349, 0.0), (-0.811, 1.192e-07, -0.5), (-0.937, 7.451e-08, 0.5), (0.874, -0.2349, 0.0), (0.874, 0.2349, 0.0), (0.811, -1.043e-07, -0.5), (0.937, -2.384e-07, 0.5), (-0.374, 1.043e-07, -1.0), (0.374, 1.49e-08, -1.0), (2.98e-08, 0.2131, -1.0), (-2.98e-08, -0.2131, -1.0), (0.374, -0.2131, -1.0), (0.374, 0.2131, -1.0), (-0.374, 0.2131, -1.0), (0.937, 0.2459, 0.5), (0.811, 0.224, -0.5), (0.811, -0.224, -0.5), (-0.937, -0.2459, 0.5), (-0.811, -0.224, -0.5), (-0.811, 0.224, -0.5), (-0.937, 0.2459, 0.5), (0.937, -0.2459, 0.5), (-0.374, -0.2131, -1.0), (-0.5573, -0.4261, -1.0), (0.5572, -0.4261, -1.0), (-0.3594, -0.4261, -1.0), (-0.1844, -0.4261, -1.0), (-0.2367, -0.6027, 0.04842), (0.2276, -0.6027, 0.04842), (0.1834, -0.4261, -1.0)], [], [(118, 65, 14, 90), (117, 55, 5, 51), (1, 75, 24, 51, 5, 84, 33, 120), (116, 58, 7, 54), (4, 49, 22, 73, 0, 72, 21, 48, 3, 78, 27, 54, 7, 56, 29, 80, 18, 69, 42, 93, 17, 68, 41, 92, 19, 70, 43, 94), (115, 95, 27, 78), (114, 96, 44, 97), (113, 82, 31, 98), (112, 99, 24, 75), (111, 100, 45, 101), (110, 79, 28, 102), (109, 103, 39, 66), (108, 104, 46, 105), (107, 89, 38, 106), (104, 107, 106, 46), (36, 63, 107, 104), (63, 13, 89, 107), (88, 108, 105, 37), (12, 87, 108, 88), (87, 36, 104, 108), (64, 109, 66, 15), (37, 105, 109, 64), (105, 46, 103, 109), (100, 110, 102, 45), (22, 49, 110, 100), (49, 4, 79, 110), (71, 111, 101, 20), (0, 73, 111, 71), (73, 22, 100, 111), (47, 112, 75, 1), (20, 101, 112, 47), (101, 45, 99, 112), (96, 113, 98, 44), (26, 53, 113, 96), (53, 6, 82, 113), (76, 114, 97, 25), (2, 77, 114, 76), (77, 26, 96, 114), (52, 115, 78, 3), (25, 97, 115, 52), (97, 44, 95, 115), (95, 116, 54, 27), (44, 98, 116, 95), (98, 31, 58, 116), (99, 117, 51, 24), (45, 102, 117, 99), (102, 28, 55, 117), (103, 118, 90, 39), (46, 106, 118, 103), (106, 38, 65, 118), (119, 30, 57, 6, 53, 26, 77, 2), (120, 33, 60, 9, 74), (121, 10, 81, 30, 119, 50), (74, 9, 91, 40, 67, 16, 124, 125), (122, 123, 8, 85, 34, 61, 10, 121), (125, 124, 86, 35, 62, 11, 23), (23, 11, 83, 32, 59, 123, 122)])
me_cube_044.materials.append(mat_material_001)
me_cube_044.use_remesh_preserve_volume = False
me_cube_044.use_remesh_preserve_attributes = False
me_cube_044.use_mirror_vertex_groups = False
me_cube_044.update()
me_cube_045 = bpy.data.meshes.new('Cube.045')
me_cube_045.from_pydata([(-1.0, -1.0, -1.0), (-1.351, -1.351, 1.0), (-1.0, 1.0, -1.0), (-1.351, 1.351, 1.0), (1.0, -1.0, -1.0), (1.351, -1.351, 1.0), (1.0, 1.0, -1.0), (1.351, 1.351, 1.0)], [], [(0, 1, 3, 2), (2, 3, 7, 6), (6, 7, 5, 4), (4, 5, 1, 0), (2, 6, 4, 0), (7, 3, 1, 5)])
me_cube_045.materials.append(mat_fries)
me_cube_045.materials.append(None)
me_cube_045.use_remesh_preserve_volume = False
me_cube_045.use_remesh_preserve_attributes = False
me_cube_045.use_mirror_vertex_groups = False
me_cube_045.update()
me_cube_046 = bpy.data.meshes.new('Cube.046')
me_cube_046.from_pydata([(-0.8075, -0.8075, -1.0), (-1.0, -1.0, 1.0), (-0.8075, 0.8075, -1.0), (-1.0, 1.0, 1.0), (0.8075, -0.8075, -1.0), (1.0, -1.0, 1.0), (0.8075, 0.8075, -1.0), (1.0, 1.0, 1.0)], [], [(0, 1, 3, 2), (2, 3, 7, 6), (6, 7, 5, 4), (4, 5, 1, 0), (2, 6, 4, 0), (7, 3, 1, 5)])
me_cube_046.materials.append(mat_material_006)
me_cube_046.use_remesh_preserve_volume = False
me_cube_046.use_remesh_preserve_attributes = False
me_cube_046.use_mirror_vertex_groups = False
me_cube_046.update()
me_cube_047 = bpy.data.meshes.new('Cube.047')
me_cube_047.from_pydata([(-1.0, -1.0, -1.0), (-1.0, -1.0, 1.0), (-1.0, 1.0, -1.0), (-1.0, 1.0, 1.0), (1.0, -1.0, -1.0), (1.0, -1.0, 1.0), (1.0, 1.0, -1.0), (1.0, 1.0, 1.0)], [], [(0, 1, 3, 2), (2, 3, 7, 6), (6, 7, 5, 4), (4, 5, 1, 0), (2, 6, 4, 0), (7, 3, 1, 5)])
me_cube_047.materials.append(mat_fries)
me_cube_047.use_remesh_preserve_volume = False
me_cube_047.use_remesh_preserve_attributes = False
me_cube_047.use_mirror_vertex_groups = False
me_cube_047.update()
me_cube_048 = bpy.data.meshes.new('Cube.048')
me_cube_048.from_pydata([(-0.8075, -0.8075, -1.0), (-1.0, -1.0, 1.0), (-0.8075, 0.8075, -1.0), (-1.0, 1.0, 1.0), (0.8075, -0.8075, -1.0), (1.0, -1.0, 1.0), (0.8075, 0.8075, -1.0), (1.0, 1.0, 1.0)], [], [(0, 1, 3, 2), (2, 3, 7, 6), (6, 7, 5, 4), (4, 5, 1, 0), (2, 6, 4, 0), (7, 3, 1, 5)])
me_cube_048.materials.append(mat_fries)
me_cube_048.use_remesh_preserve_volume = False
me_cube_048.use_remesh_preserve_attributes = False
me_cube_048.use_mirror_vertex_groups = False
me_cube_048.update()
me_cube_049 = bpy.data.meshes.new('Cube.049')
me_cube_049.from_pydata([(-1.0, -1.0, -1.0), (-1.351, -1.351, 1.0), (-1.0, 1.0, -1.0), (-1.351, 1.351, 1.0), (1.0, -1.0, -1.0), (1.351, -1.351, 1.0), (1.0, 1.0, -1.0), (1.351, 1.351, 1.0)], [], [(0, 1, 3, 2), (2, 3, 7, 6), (6, 7, 5, 4), (4, 5, 1, 0), (2, 6, 4, 0), (7, 3, 1, 5)])
me_cube_049.materials.append(mat_fries)
me_cube_049.use_remesh_preserve_volume = False
me_cube_049.use_remesh_preserve_attributes = False
me_cube_049.use_mirror_vertex_groups = False
me_cube_049.update()
me_cube_050 = bpy.data.meshes.new('Cube.050')
me_cube_050.from_pydata([(-0.3622, -1.0, -1.0), (-1.351, -1.351, 1.0), (-0.3622, 1.0, -1.0), (-1.351, 1.351, 1.0), (1.0, -1.0, -1.0), (1.351, -1.351, 1.0), (1.0, 1.0, -1.0), (1.351, 1.351, 1.0)], [], [(0, 1, 3, 2), (2, 3, 7, 6), (6, 7, 5, 4), (4, 5, 1, 0), (2, 6, 4, 0), (7, 3, 1, 5)])
me_cube_050.materials.append(mat_fries)
me_cube_050.use_remesh_preserve_volume = False
me_cube_050.use_remesh_preserve_attributes = False
me_cube_050.use_mirror_vertex_groups = False
me_cube_050.update()
me_cube_051 = bpy.data.meshes.new('Cube.051')
me_cube_051.from_pydata([(-0.8075, -0.8075, -1.0), (-1.0, -1.0, 1.0), (-0.7376, 0.4249, -1.002), (-1.0, 1.0, 1.0), (0.8075, -0.8075, -1.0), (1.0, -1.0, 1.0), (0.8075, 0.8075, -1.0), (1.0, 1.0, 1.0), (-0.9038, 0.9038, 0.0)], [], [(0, 1, 3, 8, 2), (2, 8, 3, 7, 6), (6, 7, 5, 4), (4, 5, 1, 0), (2, 6, 4, 0), (7, 3, 1, 5)])
me_cube_051.materials.append(mat_fries)
me_cube_051.use_remesh_preserve_volume = False
me_cube_051.use_remesh_preserve_attributes = False
me_cube_051.use_mirror_vertex_groups = False
me_cube_051.update()
me_cube_052 = bpy.data.meshes.new('Cube.052')
me_cube_052.from_pydata([(-1.0, -1.0, -1.0), (-1.351, -1.351, 1.0), (-1.0, 1.0, -1.0), (-1.351, 1.351, 1.0), (1.0, -1.0, -1.0), (1.351, -1.351, 1.0), (1.0, 1.0, -1.0), (1.351, 1.351, 1.0)], [], [(0, 1, 3, 2), (2, 3, 7, 6), (6, 7, 5, 4), (4, 5, 1, 0), (2, 6, 4, 0), (7, 3, 1, 5)])
me_cube_052.materials.append(mat_fries)
me_cube_052.use_remesh_preserve_volume = False
me_cube_052.use_remesh_preserve_attributes = False
me_cube_052.use_mirror_vertex_groups = False
me_cube_052.update()
me_cube_053 = bpy.data.meshes.new('Cube.053')
me_cube_053.from_pydata([(-0.9169, -0.5471, -1.001), (-1.351, -1.351, 1.0), (-1.0, 1.0, -1.0), (-1.351, 1.351, 1.0), (1.083, -0.5471, -1.001), (1.351, -1.351, 1.0), (1.0, 1.0, -1.0), (1.351, 1.351, 1.0)], [], [(0, 1, 3, 2), (2, 3, 7, 6), (6, 7, 5, 4), (4, 5, 1, 0), (2, 6, 4, 0), (7, 3, 1, 5)])
me_cube_053.materials.append(mat_material_005)
me_cube_053.use_remesh_preserve_volume = False
me_cube_053.use_remesh_preserve_attributes = False
me_cube_053.use_mirror_vertex_groups = False
me_cube_053.update()
me_cube_054 = bpy.data.meshes.new('Cube.054')
me_cube_054.from_pydata([(-0.8094, -0.5322, -1.004), (-1.0, -1.0, 1.0), (-0.8075, 0.8075, -1.0), (-1.0, 1.0, 1.0), (0.8056, -0.5322, -1.004), (1.0, -1.0, 1.0), (0.8075, 0.8075, -1.0), (1.0, 1.0, 1.0)], [], [(0, 1, 3, 2), (2, 3, 7, 6), (6, 7, 5, 4), (4, 5, 1, 0), (2, 6, 4, 0), (7, 3, 1, 5)])
me_cube_054.materials.append(mat_material_002)
me_cube_054.use_remesh_preserve_volume = False
me_cube_054.use_remesh_preserve_attributes = False
me_cube_054.use_mirror_vertex_groups = False
me_cube_054.update()
me_cube_055 = bpy.data.meshes.new('Cube.055')
me_cube_055.from_pydata([(-0.7684, -0.7894, -0.9561), (-1.0, -1.0, 1.0), (-0.7684, 0.8256, -0.9561), (-1.0, 1.0, 1.0), (0.8466, -0.7894, -0.9561), (1.0, -1.0, 1.0), (0.8466, 0.8256, -0.9561), (1.0, 1.0, 1.0)], [], [(0, 1, 3, 2), (2, 3, 7, 6), (6, 7, 5, 4), (4, 5, 1, 0), (2, 6, 4, 0), (7, 3, 1, 5)])
me_cube_055.materials.append(mat_fries)
me_cube_055.use_remesh_preserve_volume = False
me_cube_055.use_remesh_preserve_attributes = False
me_cube_055.use_mirror_vertex_groups = False
me_cube_055.update()
me_cube_056 = bpy.data.meshes.new('Cube.056')
me_cube_056.from_pydata([(-0.8075, -0.8075, -1.0), (-1.0, -1.0, 1.0), (-0.8075, 0.8075, -1.0), (-1.0, 1.0, 1.0), (0.8075, -0.8075, -1.0), (1.0, -1.0, 1.0), (0.8075, 0.8075, -1.0), (1.0, 1.0, 1.0)], [], [(0, 1, 3, 2), (2, 3, 7, 6), (6, 7, 5, 4), (4, 5, 1, 0), (2, 6, 4, 0), (7, 3, 1, 5)])
me_cube_056.materials.append(mat_fries)
me_cube_056.use_remesh_preserve_volume = False
me_cube_056.use_remesh_preserve_attributes = False
me_cube_056.use_mirror_vertex_groups = False
me_cube_056.update()
me_cube_057 = bpy.data.meshes.new('Cube.057')
me_cube_057.from_pydata([(-0.8075, -0.8075, -1.0), (-1.0, -1.0, 1.0), (-0.8075, 0.8075, -1.0), (-1.0, 1.0, 1.0), (0.8075, -0.8075, -1.0), (1.0, -1.0, 1.0), (0.8075, 0.8075, -1.0), (1.0, 1.0, 1.0)], [], [(0, 1, 3, 2), (2, 3, 7, 6), (6, 7, 5, 4), (4, 5, 1, 0), (2, 6, 4, 0), (7, 3, 1, 5)])
me_cube_057.materials.append(mat_fries)
me_cube_057.use_remesh_preserve_volume = False
me_cube_057.use_remesh_preserve_attributes = False
me_cube_057.use_mirror_vertex_groups = False
me_cube_057.update()
me_cube_058 = bpy.data.meshes.new('Cube.058')
me_cube_058.from_pydata([(-0.8075, -0.8075, -1.0), (-1.0, -1.0, 1.0), (-0.8075, 0.8075, -1.0), (-1.0, 1.0, 1.0), (0.8075, -0.8075, -1.0), (1.0, -1.0, 1.0), (0.8075, 0.8075, -1.0), (1.0, 1.0, 1.0)], [], [(0, 1, 3, 2), (2, 3, 7, 6), (6, 7, 5, 4), (4, 5, 1, 0), (2, 6, 4, 0), (7, 3, 1, 5)])
me_cube_058.materials.append(mat_fries)
me_cube_058.use_remesh_preserve_volume = False
me_cube_058.use_remesh_preserve_attributes = False
me_cube_058.use_mirror_vertex_groups = False
me_cube_058.update()
me_cube_059 = bpy.data.meshes.new('Cube.059')
me_cube_059.from_pydata([(-1.0, -1.0, -1.0), (-1.351, -1.351, 1.0), (-1.0, 1.0, -1.0), (-1.351, 1.351, 1.0), (1.0, -1.0, -1.0), (1.351, -1.351, 1.0), (1.0, 1.0, -1.0), (1.351, 1.351, 1.0)], [], [(0, 1, 3, 2), (2, 3, 7, 6), (6, 7, 5, 4), (4, 5, 1, 0), (2, 6, 4, 0), (7, 3, 1, 5)])
me_cube_059.materials.append(mat_fries)
me_cube_059.use_remesh_preserve_volume = False
me_cube_059.use_remesh_preserve_attributes = False
me_cube_059.use_mirror_vertex_groups = False
me_cube_059.update()
me_cube_060 = bpy.data.meshes.new('Cube.060')
me_cube_060.from_pydata([(-0.8075, -0.8075, -1.0), (-1.0, -1.0, 1.0), (-0.8075, 0.8075, -1.0), (-1.0, 1.0, 1.0), (0.8075, -0.8075, -1.0), (1.0, -1.0, 1.0), (0.8075, 0.8075, -1.0), (1.0, 1.0, 1.0)], [], [(0, 1, 3, 2), (2, 3, 7, 6), (6, 7, 5, 4), (4, 5, 1, 0), (2, 6, 4, 0), (7, 3, 1, 5)])
me_cube_060.materials.append(mat_material_007)
me_cube_060.use_remesh_preserve_volume = False
me_cube_060.use_remesh_preserve_attributes = False
me_cube_060.use_mirror_vertex_groups = False
me_cube_060.update()
me_cube_061 = bpy.data.meshes.new('Cube.061')
me_cube_061.from_pydata([(-0.8075, -0.8075, -1.0), (-1.0, -1.0, 1.0), (-0.8075, 0.8075, -1.0), (-1.0, 1.0, 1.0), (0.8075, -0.8075, -1.0), (1.0, -1.0, 1.0), (0.8075, 0.8075, -1.0), (1.0, 1.0, 1.0)], [], [(0, 1, 3, 2), (2, 3, 7, 6), (6, 7, 5, 4), (4, 5, 1, 0), (2, 6, 4, 0), (7, 3, 1, 5)])
me_cube_061.materials.append(mat_fries)
me_cube_061.use_remesh_preserve_volume = False
me_cube_061.use_remesh_preserve_attributes = False
me_cube_061.use_mirror_vertex_groups = False
me_cube_061.update()
me_cube_062 = bpy.data.meshes.new('Cube.062')
me_cube_062.from_pydata([(-0.8075, -0.8075, -1.0), (-1.0, -1.0, 1.0), (-0.8075, 0.8075, -1.0), (-1.0, 1.0, 1.0), (0.8075, -0.8075, -1.0), (1.0, -1.0, 1.0), (0.8075, 0.8075, -1.0), (1.0, 1.0, 1.0)], [], [(0, 1, 3, 2), (2, 3, 7, 6), (6, 7, 5, 4), (4, 5, 1, 0), (2, 6, 4, 0), (7, 3, 1, 5)])
me_cube_062.materials.append(mat_fries)
me_cube_062.use_remesh_preserve_volume = False
me_cube_062.use_remesh_preserve_attributes = False
me_cube_062.use_mirror_vertex_groups = False
me_cube_062.update()
me_cube_063 = bpy.data.meshes.new('Cube.063')
me_cube_063.from_pydata([(-0.8075, -0.8075, -1.0), (-1.0, -1.0, 1.0), (-0.8075, 0.8075, -1.0), (-1.0, 1.0, 1.0), (0.8075, -0.8075, -1.0), (1.0, -1.0, 1.0), (0.8075, 0.8075, -1.0), (1.0, 1.0, 1.0)], [], [(0, 1, 3, 2), (2, 3, 7, 6), (6, 7, 5, 4), (4, 5, 1, 0), (2, 6, 4, 0), (7, 3, 1, 5)])
me_cube_063.materials.append(mat_material_004)
me_cube_063.use_remesh_preserve_volume = False
me_cube_063.use_remesh_preserve_attributes = False
me_cube_063.use_mirror_vertex_groups = False
me_cube_063.update()
me_cube_064 = bpy.data.meshes.new('Cube.064')
me_cube_064.from_pydata([(-1.0, -1.0, -1.0), (-1.351, -1.351, 1.0), (-1.0, 1.0, -1.0), (-1.351, 1.351, 1.0), (1.0, -1.0, -1.0), (1.351, -1.351, 1.0), (1.0, 1.0, -1.0), (1.351, 1.351, 1.0)], [], [(0, 1, 3, 2), (2, 3, 7, 6), (6, 7, 5, 4), (4, 5, 1, 0), (2, 6, 4, 0), (7, 3, 1, 5)])
me_cube_064.materials.append(mat_fries)
me_cube_064.use_remesh_preserve_volume = False
me_cube_064.use_remesh_preserve_attributes = False
me_cube_064.use_mirror_vertex_groups = False
me_cube_064.update()
me_cube_065 = bpy.data.meshes.new('Cube.065')
me_cube_065.from_pydata([(-1.0, -1.0, -1.0), (-1.351, -1.351, 1.0), (-1.0, 1.0, -1.0), (-1.351, 1.351, 1.0), (1.0, -1.0, -1.0), (1.351, -1.351, 1.0), (1.0, 1.0, -1.0), (1.351, 1.351, 1.0)], [], [(0, 1, 3, 2), (2, 3, 7, 6), (6, 7, 5, 4), (4, 5, 1, 0), (2, 6, 4, 0), (7, 3, 1, 5)])
me_cube_065.materials.append(mat_material_003)
me_cube_065.use_remesh_preserve_volume = False
me_cube_065.use_remesh_preserve_attributes = False
me_cube_065.use_mirror_vertex_groups = False
me_cube_065.update()
me_cube_066 = bpy.data.meshes.new('Cube.066')
me_cube_066.from_pydata([(0.748, 0.4261, -1.0), (0.748, -0.4261, -1.0), (-0.748, -0.4261, -1.0), (-0.748, 0.4261, -1.0), (1.0, 0.5137, 1.0), (1.0, -0.5137, 1.0), (-1.0, -0.5137, 1.0), (-1.0, 0.5137, 1.0), (-0.25, -0.6027, 0.04842), (0.5, -0.6338, 0.6901), (-0.5, -0.6338, 0.6901), (-5.364e-07, -0.6027, 0.04842), (0.748, 0.4261, -1.0), (0.748, -0.4261, -1.0), (-0.748, -0.4261, -1.0), (-0.748, 0.4261, -1.0), (0.25, -0.6027, 0.04842), (2.384e-07, 0.6535, 1.077), (-0.1926, 0.6535, 1.077), (0.1926, 0.6535, 1.077), (0.748, -2.98e-08, -1.0), (5.96e-08, 0.4261, -1.0), (0.874, 0.4699, 0.0), (-5.96e-08, -0.4261, -1.0), (0.874, -0.4699, 0.0), (-0.748, 1.49e-07, -1.0), (-0.874, -0.4699, 0.0), (-0.874, 0.4699, 0.0), (1.0, -2.98e-07, 1.0), (-0.5963, 0.5836, 1.039), (-0.75, -0.5737, 0.8451), (-1.0, 5.96e-08, 1.0), (-0.125, -0.6027, 0.04842), (0.75, -0.5737, 0.8451), (-0.375, -0.6182, 0.3693), (0.125, -0.6027, 0.04842), (0.748, -2.98e-08, -1.0), (5.96e-08, 0.4261, -1.0), (-5.96e-08, -0.4261, -1.0), (-0.748, 1.49e-07, -1.0), (0.375, -0.6182, 0.3693), (0.09631, 0.6535, 1.077), (-0.09631, 0.6535, 1.077), (0.5963, 0.5836, 1.039), (-0.874, 8.941e-08, 0.0), (0.874, -1.788e-07, 0.0), (0.0, 5.96e-08, -1.0), (0.748, -0.2131, -1.0), (-0.374, 0.4261, -1.0), (0.937, 0.4918, 0.5), (-0.374, -0.4261, -1.0), (0.937, -0.4918, 0.5), (-0.748, 0.2131, -1.0), (-0.937, -0.4918, 0.5), (-0.937, 0.4918, 0.5), (1.0, -0.2568, 1.0), (-0.7982, 0.5486, 1.019), (-0.875, -0.5437, 0.9225), (-1.0, 0.2568, 1.0), (-0.1875, -0.6027, 0.04842), (0.625, -0.6038, 0.7676), (-0.4375, -0.626, 0.5297), (0.0625, -0.6027, 0.04842), (0.748, -0.2131, -1.0), (-0.374, 0.4261, -1.0), (-0.374, -0.4261, -1.0), (-0.748, 0.2131, -1.0), (0.3125, -0.6104, 0.2088), (0.04816, 0.6535, 1.077), (-0.1445, 0.6535, 1.077), (0.3945, 0.6185, 1.058), (0.748, 0.2131, -1.0), (0.374, 0.4261, -1.0), (0.811, 0.448, -0.5), (0.374, -0.4261, -1.0), (0.811, -0.448, -0.5), (-0.748, -0.2131, -1.0), (-0.811, -0.448, -0.5), (-0.811, 0.448, -0.5), (1.0, 0.2568, 1.0), (-0.3945, 0.6185, 1.058), (-0.625, -0.6038, 0.7676), (-1.0, -0.2568, 1.0), (-0.0625, -0.6027, 0.04842), (0.875, -0.5437, 0.9225), (-0.3125, -0.6104, 0.2088), (0.1875, -0.6027, 0.04842), (0.748, 0.2131, -1.0), (0.374, 0.4261, -1.0), (0.374, -0.4261, -1.0), (-0.748, -0.2131, -1.0), (0.4375, -0.626, 0.5297), (0.1445, 0.6535, 1.077), (-0.04816, 0.6535, 1.077), (0.7982, 0.5486, 1.019), (-0.874, 0.2349, 0.0), (-0.874, -0.2349, 0.0), (-0.811, 1.192e-07, -0.5), (-0.937, 7.451e-08, 0.5), (0.874, -0.2349, 0.0), (0.874, 0.2349, 0.0), (0.811, -1.043e-07, -0.5), (0.937, -2.384e-07, 0.5), (-0.374, 1.043e-07, -1.0), (0.374, 1.49e-08, -1.0), (2.98e-08, 0.2131, -1.0), (-2.98e-08, -0.2131, -1.0), (0.374, -0.2131, -1.0), (0.374, 0.2131, -1.0), (-0.374, 0.2131, -1.0), (0.937, 0.2459, 0.5), (0.811, 0.224, -0.5), (0.811, -0.224, -0.5), (-0.937, -0.2459, 0.5), (-0.811, -0.224, -0.5), (-0.811, 0.224, -0.5), (-0.937, 0.2459, 0.5), (0.937, -0.2459, 0.5), (-0.374, -0.2131, -1.0), (-0.5573, -0.4261, -1.0), (0.5572, -0.4261, -1.0), (-0.3594, -0.4261, -1.0), (-0.1844, -0.4261, -1.0), (-0.2367, -0.6027, 0.04842), (0.2276, -0.6027, 0.04842), (0.1834, -0.4261, -1.0)], [], [(118, 65, 14, 90), (117, 55, 5, 51), (1, 75, 24, 51, 5, 84, 33, 120), (116, 58, 7, 54), (4, 49, 22, 73, 0, 72, 21, 48, 3, 78, 27, 54, 7, 56, 29, 80, 18, 69, 42, 93, 17, 68, 41, 92, 19, 70, 43, 94), (115, 95, 27, 78), (114, 96, 44, 97), (113, 82, 31, 98), (112, 99, 24, 75), (111, 100, 45, 101), (110, 79, 28, 102), (109, 103, 39, 66), (108, 104, 46, 105), (107, 89, 38, 106), (104, 107, 106, 46), (36, 63, 107, 104), (63, 13, 89, 107), (88, 108, 105, 37), (12, 87, 108, 88), (87, 36, 104, 108), (64, 109, 66, 15), (37, 105, 109, 64), (105, 46, 103, 109), (100, 110, 102, 45), (22, 49, 110, 100), (49, 4, 79, 110), (71, 111, 101, 20), (0, 73, 111, 71), (73, 22, 100, 111), (47, 112, 75, 1), (20, 101, 112, 47), (101, 45, 99, 112), (96, 113, 98, 44), (26, 53, 113, 96), (53, 6, 82, 113), (76, 114, 97, 25), (2, 77, 114, 76), (77, 26, 96, 114), (52, 115, 78, 3), (25, 97, 115, 52), (97, 44, 95, 115), (95, 116, 54, 27), (44, 98, 116, 95), (98, 31, 58, 116), (99, 117, 51, 24), (45, 102, 117, 99), (102, 28, 55, 117), (103, 118, 90, 39), (46, 106, 118, 103), (106, 38, 65, 118), (119, 30, 57, 6, 53, 26, 77, 2), (120, 33, 60, 9, 74), (121, 10, 81, 30, 119, 50), (74, 9, 91, 40, 67, 16, 124, 125), (122, 123, 8, 85, 34, 61, 10, 121), (125, 124, 86, 35, 62, 11, 23), (23, 11, 83, 32, 59, 123, 122)])
me_cube_066.materials.append(mat_material_001)
me_cube_066.use_remesh_preserve_volume = False
me_cube_066.use_remesh_preserve_attributes = False
me_cube_066.use_mirror_vertex_groups = False
me_cube_066.update()

# ---- objects
ob_cube_004 = bpy.data.objects.new('Cube.004', me_cube_004)
ob_cube_005 = bpy.data.objects.new('Cube.005', me_cube_007)
ob_cube_006 = bpy.data.objects.new('Cube.006', me_cube_005)
ob_cube_007 = bpy.data.objects.new('Cube.007', me_cube_006)
ob_cube_008 = bpy.data.objects.new('Cube.008', me_cube_008)
ob_cube_009 = bpy.data.objects.new('Cube.009', me_cube_009)
ob_cube_010 = bpy.data.objects.new('Cube.010', me_cube_010)
ob_cube_011 = bpy.data.objects.new('Cube.011', me_cube_011)
ob_cube_012 = bpy.data.objects.new('Cube.012', me_cube_012)
ob_cube_013 = bpy.data.objects.new('Cube.013', me_cube_013)
ob_cube_014 = bpy.data.objects.new('Cube.014', me_cube_014)
ob_cube_015 = bpy.data.objects.new('Cube.015', me_cube_015)
ob_cube_016 = bpy.data.objects.new('Cube.016', me_cube_016)
ob_cube_017 = bpy.data.objects.new('Cube.017', me_cube_017)
ob_cube_018 = bpy.data.objects.new('Cube.018', me_cube_018)
ob_cube_019 = bpy.data.objects.new('Cube.019', me_cube_019)
ob_cube_020 = bpy.data.objects.new('Cube.020', me_cube_020)
ob_cube_021 = bpy.data.objects.new('Cube.021', me_cube_021)
ob_cube_022 = bpy.data.objects.new('Cube.022', me_cube_022)
ob_cube_023 = bpy.data.objects.new('Cube.023', me_cube_023)
ob_cube_024 = bpy.data.objects.new('Cube.024', me_cube_024)
ob_cube_025 = bpy.data.objects.new('Cube.025', me_cube_001)
ob_cube_001 = bpy.data.objects.new('Cube.001', me_cube_002)
ob_cube_002 = bpy.data.objects.new('Cube.002', me_cube_003)
ob_cube_003 = bpy.data.objects.new('Cube.003', me_cube_025)
ob_cube_026 = bpy.data.objects.new('Cube.026', me_cube_026)
ob_cube_027 = bpy.data.objects.new('Cube.027', me_cube_027)
ob_cube_028 = bpy.data.objects.new('Cube.028', me_cube_028)
ob_cube_029 = bpy.data.objects.new('Cube.029', me_cube_029)
ob_cube_030 = bpy.data.objects.new('Cube.030', me_cube_030)
ob_cube_031 = bpy.data.objects.new('Cube.031', me_cube_031)
ob_cube_032 = bpy.data.objects.new('Cube.032', me_cube_032)
ob_cube_033 = bpy.data.objects.new('Cube.033', me_cube_033)
ob_cube_034 = bpy.data.objects.new('Cube.034', me_cube_034)
ob_cube_035 = bpy.data.objects.new('Cube.035', me_cube_035)
ob_cube_036 = bpy.data.objects.new('Cube.036', me_cube_036)
ob_cube_037 = bpy.data.objects.new('Cube.037', me_cube_037)
ob_cube_038 = bpy.data.objects.new('Cube.038', me_cube_038)
ob_cube_039 = bpy.data.objects.new('Cube.039', me_cube_039)
ob_cube_040 = bpy.data.objects.new('Cube.040', me_cube_040)
ob_cube_041 = bpy.data.objects.new('Cube.041', me_cube_041)
ob_cube_042 = bpy.data.objects.new('Cube.042', me_cube_042)
ob_cube_043 = bpy.data.objects.new('Cube.043', me_cube_043)
ob_cube_044 = bpy.data.objects.new('Cube.044', me_cube_044)
ob_cube_045 = bpy.data.objects.new('Cube.045', me_cube_045)
ob_cube_046 = bpy.data.objects.new('Cube.046', me_cube_046)
ob_cube_047 = bpy.data.objects.new('Cube.047', me_cube_047)
ob_cube_048 = bpy.data.objects.new('Cube.048', me_cube_048)
ob_cube_049 = bpy.data.objects.new('Cube.049', me_cube_049)
ob_cube_050 = bpy.data.objects.new('Cube.050', me_cube_050)
ob_cube_051 = bpy.data.objects.new('Cube.051', me_cube_051)
ob_cube_052 = bpy.data.objects.new('Cube.052', me_cube_052)
ob_cube_053 = bpy.data.objects.new('Cube.053', me_cube_053)
ob_cube_054 = bpy.data.objects.new('Cube.054', me_cube_054)
ob_cube_055 = bpy.data.objects.new('Cube.055', me_cube_055)
ob_cube_056 = bpy.data.objects.new('Cube.056', me_cube_056)
ob_cube_057 = bpy.data.objects.new('Cube.057', me_cube_057)
ob_cube_058 = bpy.data.objects.new('Cube.058', me_cube_058)
ob_cube_059 = bpy.data.objects.new('Cube.059', me_cube_059)
ob_cube_060 = bpy.data.objects.new('Cube.060', me_cube_060)
ob_cube_061 = bpy.data.objects.new('Cube.061', me_cube_061)
ob_cube_062 = bpy.data.objects.new('Cube.062', me_cube_062)
ob_cube_063 = bpy.data.objects.new('Cube.063', me_cube_063)
ob_cube_064 = bpy.data.objects.new('Cube.064', me_cube_064)
ob_cube_065 = bpy.data.objects.new('Cube.065', me_cube_065)
ob_cube_066 = bpy.data.objects.new('Cube.066', me_cube_066)

# ---- transforms, parenting, visibility, modifiers, constraints
ob_cube_004.location = (0.2796, -0.03562, 1.228)
ob_cube_004.rotation_euler = (0.0, -0.0, -0.6402)
ob_cube_004.scale = (0.07437, 0.07437, 1.263)
ob_cube_004.lineart.crease_threshold = 0.0
ob_cube_005.location = (0.6723, -0.6008, 0.9227)
ob_cube_005.rotation_euler = (0.0, 0.1115, -0.6402)
ob_cube_005.scale = (0.1414, 0.1414, 1.267)
ob_cube_005.lineart.crease_threshold = 0.0
ob_cube_006.location = (-0.3856, 0.127, 0.8573)
ob_cube_006.rotation_euler = (0.0, -0.1277, -0.6402)
ob_cube_006.scale = (0.1414, 0.1414, 1.267)
ob_cube_006.lineart.crease_threshold = 0.0
ob_cube_007.location = (-0.2429, -0.1342, 1.079)
ob_cube_007.rotation_euler = (0.006007, 0.01035, -0.3292)
ob_cube_007.scale = (0.1414, 0.1414, 1.267)
ob_cube_007.lineart.crease_threshold = 0.0
ob_cube_008.location = (-0.4564, -0.03229, 1.286)
ob_cube_008.rotation_euler = (0.0, -0.0, -0.6402)
ob_cube_008.scale = (0.05687, 0.05687, 0.9658)
ob_cube_008.lineart.crease_threshold = 0.0
ob_cube_009.location = (-0.6725, -0.106, 0.9476)
ob_cube_009.rotation_euler = (0.07092, -0.09054, -0.8915)
ob_cube_009.scale = (0.05687, 0.05687, 0.9658)
ob_cube_009.lineart.crease_threshold = 0.0
ob_cube_010.location = (0.818, -0.3944, 0.9917)
ob_cube_010.rotation_euler = (-0.05914, 0.1114, -0.822)
ob_cube_010.scale = (0.1414, 0.1414, 1.267)
ob_cube_010.lineart.crease_threshold = 0.0
ob_cube_011.location = (0.3611, 0.07384, 1.034)
ob_cube_011.rotation_euler = (-0.1534, -0.0, -0.6402)
ob_cube_011.scale = (0.07437, 0.07437, 1.263)
ob_cube_011.lineart.crease_threshold = 0.0
ob_cube_012.location = (0.4551, -0.9243, 0.8655)
ob_cube_012.rotation_euler = (0.06335, 0.09929, -0.456)
ob_cube_012.scale = (0.07437, 0.07437, 1.263)
ob_cube_012.lineart.crease_threshold = 0.0
ob_cube_013.location = (-0.01341, -0.6642, 0.8164)
ob_cube_013.rotation_euler = (0.1384, -0.04948, -0.647)
ob_cube_013.scale = (0.1414, 0.1414, 1.267)
ob_cube_013.lineart.crease_threshold = 0.0
ob_cube_014.location = (-0.2107, 0.2651, 0.7661)
ob_cube_014.rotation_euler = (0.04588, -0.09893, -1.504)
ob_cube_014.scale = (0.1414, 0.1414, 1.267)
ob_cube_014.lineart.crease_threshold = 0.0
ob_cube_015.location = (0.4372, -0.4257, 1.102)
ob_cube_015.rotation_euler = (-0.04847, 0.06869, -1.368)
ob_cube_015.scale = (0.1414, 0.1414, 1.267)
ob_cube_015.lineart.crease_threshold = 0.0
ob_cube_016.location = (0.5267, -0.1755, 0.9227)
ob_cube_016.rotation_euler = (-0.1377, 0.1105, -0.6554)
ob_cube_016.scale = (0.1414, 0.1414, 1.267)
ob_cube_016.lineart.crease_threshold = 0.0
ob_cube_017.location = (0.05135, 0.144, 1.102)
ob_cube_017.rotation_euler = (-0.1266, -0.1213, -1.352)
ob_cube_017.scale = (0.1414, 0.1414, 1.267)
ob_cube_017.lineart.crease_threshold = 0.0
ob_cube_018.location = (-0.1247, 0.1144, 1.446)
ob_cube_018.rotation_euler = (0.0, -0.0, -0.9265)
ob_cube_018.scale = (0.05687, 0.05687, 0.9658)
ob_cube_018.lineart.crease_threshold = 0.0
ob_cube_019.location = (-0.2361, -0.4138, 0.8864)
ob_cube_019.rotation_euler = (0.1367, 0.04207, -1.354)
ob_cube_019.scale = (0.1414, 0.1414, 1.267)
ob_cube_019.lineart.crease_threshold = 0.0
ob_cube_020.location = (-0.482, -0.1948, 0.9227)
ob_cube_020.rotation_euler = (0.09484, -0.02674, -0.932)
ob_cube_020.scale = (0.1414, 0.1414, 1.267)
ob_cube_020.lineart.crease_threshold = 0.0
ob_cube_021.location = (-0.006994, -0.3094, 1.102)
ob_cube_021.rotation_euler = (0.0928, 0.07001, -1.082)
ob_cube_021.scale = (0.1414, 0.1414, 1.267)
ob_cube_021.lineart.crease_threshold = 0.0
ob_cube_022.location = (0.2428, -0.778, 1.102)
ob_cube_022.rotation_euler = (0.01768, 0.127, -1.362)
ob_cube_022.scale = (0.1414, 0.1414, 1.267)
ob_cube_022.lineart.crease_threshold = 0.0
ob_cube_023.location = (0.1986, -0.5863, 1.228)
ob_cube_023.rotation_euler = (0.0, -0.0, -0.3456)
ob_cube_023.scale = (0.07437, 0.07437, 1.263)
ob_cube_023.lineart.crease_threshold = 0.0
ob_cube_024.location = (0.1858, -0.2384, 1.544)
ob_cube_024.rotation_euler = (0.0, -0.0, -0.9265)
ob_cube_024.scale = (0.05687, 0.05687, 0.9658)
ob_cube_024.lineart.crease_threshold = 0.0
ob_cube_025.location = (0.1201, -0.2497, 0.3565)
ob_cube_025.rotation_euler = (0.0, -0.0, -0.6402)
ob_cube_025.scale = (0.828, 0.828, 0.828)
ob_cube_025.lock_rotations_4d = False
ob_cube_025.empty_display_type = 'ARROWS'
ob_cube_025.lineart.crease_threshold = 0.0
_m = ob_cube_025.modifiers.new('Solidify', 'SOLIDIFY')
_m.nonmanifold_thickness_mode = 'FIXED'
_m.nonmanifold_merge_threshold = 0.0003
ob_cube_001.location = (-1.757, 0.04999, 1.228)
ob_cube_001.rotation_euler = (0.0, -0.0, 0.1452)
ob_cube_001.scale = (0.07437, 0.07437, 1.263)
ob_cube_001.lineart.crease_threshold = 0.0
ob_cube_002.location = (-1.079, -0.07197, 0.9227)
ob_cube_002.rotation_euler = (0.0, 0.1115, 0.1452)
ob_cube_002.scale = (0.1414, 0.1414, 1.267)
ob_cube_002.lineart.crease_threshold = 0.0
ob_cube_003.location = (-2.342, -0.3054, 0.8573)
ob_cube_003.rotation_euler = (0.0, -0.1277, 0.1452)
ob_cube_003.scale = (0.1414, 0.1414, 1.267)
ob_cube_003.lineart.crease_threshold = 0.0
ob_cube_026.location = (-2.056, -0.3892, 1.079)
ob_cube_026.rotation_euler = (0.006007, 0.01035, 0.4562)
ob_cube_026.scale = (0.1414, 0.1414, 1.267)
ob_cube_026.lineart.crease_threshold = 0.0
ob_cube_027.location = (-2.279, -0.4681, 1.286)
ob_cube_027.rotation_euler = (0.0, -0.0, 0.1452)
ob_cube_027.scale = (0.05687, 0.05687, 0.9658)
ob_cube_027.lineart.crease_threshold = 0.0
ob_cube_028.location = (-2.38, -0.673, 0.9476)
ob_cube_028.rotation_euler = (0.07092, -0.09054, -0.1062)
ob_cube_028.scale = (0.05687, 0.05687, 0.9658)
ob_cube_028.lineart.crease_threshold = 0.0
ob_cube_029.location = (-1.122, 0.177, 0.9917)
ob_cube_029.rotation_euler = (-0.05914, 0.1114, -0.03658)
ob_cube_029.scale = (0.1414, 0.1414, 1.267)
ob_cube_029.lineart.crease_threshold = 0.0
ob_cube_030.location = (-1.776, 0.185, 1.034)
ob_cube_030.rotation_euler = (-0.1534, -0.0, 0.1452)
ob_cube_030.scale = (0.07437, 0.07437, 1.263)
ob_cube_030.lineart.crease_threshold = 0.0
ob_cube_031.location = (-1.004, -0.4542, 0.8655)
ob_cube_031.rotation_euler = (0.06335, 0.09929, 0.3294)
ob_cube_031.scale = (0.07437, 0.07437, 1.263)
ob_cube_031.lineart.crease_threshold = 0.0
ob_cube_032.location = (-1.519, -0.6017, 0.8164)
ob_cube_032.rotation_euler = (0.1384, -0.04948, 0.1384)
ob_cube_032.scale = (0.1414, 0.1414, 1.267)
ob_cube_032.lineart.crease_threshold = 0.0
ob_cube_033.location = (-2.316, -0.08404, 0.7661)
ob_cube_033.rotation_euler = (0.04588, -0.09893, -0.7182)
ob_cube_033.scale = (0.1414, 0.1414, 1.267)
ob_cube_033.lineart.crease_threshold = 0.0
ob_cube_034.location = (-1.369, -0.1144, 1.102)
ob_cube_034.rotation_euler = (-0.04847, 0.06869, -0.5829)
ob_cube_034.scale = (0.1414, 0.1414, 1.267)
ob_cube_034.lineart.crease_threshold = 0.0
ob_cube_035.location = (-1.483, 0.1259, 0.9227)
ob_cube_035.rotation_euler = (-0.1377, 0.1105, 0.13)
ob_cube_035.scale = (0.1414, 0.1414, 1.267)
ob_cube_035.lineart.crease_threshold = 0.0
ob_cube_036.location = (-2.045, 0.0156, 1.102)
ob_cube_036.rotation_euler = (-0.1266, -0.1213, -0.5663)
ob_cube_036.scale = (0.1414, 0.1414, 1.267)
ob_cube_036.lineart.crease_threshold = 0.0
ob_cube_037.location = (-2.149, -0.1298, 1.446)
ob_cube_037.rotation_euler = (0.0, -0.0, -0.1411)
ob_cube_037.scale = (0.05687, 0.05687, 0.9658)
ob_cube_037.lineart.crease_threshold = 0.0
ob_cube_038.location = (-1.854, -0.582, 0.8864)
ob_cube_038.rotation_euler = (0.1367, 0.04207, -0.5689)
ob_cube_038.scale = (0.1414, 0.1414, 1.267)
ob_cube_038.lineart.crease_threshold = 0.0
ob_cube_039.location = (-2.183, -0.6011, 0.9227)
ob_cube_039.rotation_euler = (0.09484, -0.02674, -0.1466)
ob_cube_039.scale = (0.1414, 0.1414, 1.267)
ob_cube_039.lineart.crease_threshold = 0.0
ob_cube_040.location = (-1.766, -0.3462, 1.102)
ob_cube_040.rotation_euler = (0.0928, 0.07001, -0.2967)
ob_cube_040.scale = (0.1414, 0.1414, 1.267)
ob_cube_040.lineart.crease_threshold = 0.0
ob_cube_041.location = (-1.258, -0.501, 1.102)
ob_cube_041.rotation_euler = (0.01768, 0.127, -0.5764)
ob_cube_041.scale = (0.1414, 0.1414, 1.267)
ob_cube_041.lineart.crease_threshold = 0.0
ob_cube_042.location = (-1.424, -0.3966, 1.228)
ob_cube_042.rotation_euler = (0.0, -0.0, 0.4398)
ob_cube_042.scale = (0.07437, 0.07437, 1.263)
ob_cube_042.lineart.crease_threshold = 0.0
ob_cube_043.location = (-1.679, -0.1597, 1.544)
ob_cube_043.rotation_euler = (0.0, -0.0, -0.1411)
ob_cube_043.scale = (0.05687, 0.05687, 0.9658)
ob_cube_043.lineart.crease_threshold = 0.0
ob_cube_044.location = (-1.718, -0.2141, 0.3565)
ob_cube_044.rotation_euler = (0.0, -0.0, 0.1452)
ob_cube_044.scale = (0.828, 0.828, 0.828)
ob_cube_044.lock_rotations_4d = False
ob_cube_044.empty_display_type = 'ARROWS'
ob_cube_044.lineart.crease_threshold = 0.0
_m = ob_cube_044.modifiers.new('Solidify', 'SOLIDIFY')
_m.nonmanifold_thickness_mode = 'FIXED'
_m.nonmanifold_merge_threshold = 0.0003
ob_cube_045.location = (-1.192, -2.079, -0.19)
ob_cube_045.rotation_euler = (-1.571, 0.1452, 1.571)
ob_cube_045.scale = (0.07437, 0.07437, 1.263)
ob_cube_045.lineart.crease_threshold = 0.0
ob_cube_046.location = (-0.8868, -1.402, -0.06802)
ob_cube_046.rotation_euler = (-1.587, 0.1443, 1.458)
ob_cube_046.scale = (0.1414, 0.1414, 1.267)
ob_cube_046.lineart.crease_threshold = 0.0
ob_cube_047.location = (-0.8214, -2.665, 0.1654)
ob_cube_047.rotation_euler = (-1.552, 0.144, 1.7)
ob_cube_047.scale = (0.1414, 0.1414, 1.267)
ob_cube_047.lineart.crease_threshold = 0.0
ob_cube_048.location = (-1.043, -2.379, 0.2492)
ob_cube_048.rotation_euler = (-1.57, 0.4562, 1.559)
ob_cube_048.scale = (0.1414, 0.1414, 1.267)
ob_cube_048.lineart.crease_threshold = 0.0
ob_cube_049.location = (-1.251, -2.602, 0.3281)
ob_cube_049.rotation_euler = (-1.571, 0.1452, 1.571)
ob_cube_049.scale = (0.05687, 0.05687, 0.9658)
ob_cube_049.lineart.crease_threshold = 0.0
ob_cube_050.location = (-0.9117, -2.703, 0.533)
ob_cube_050.rotation_euler = (-1.51, -0.1057, 1.662)
ob_cube_050.scale = (0.05687, 0.05687, 0.9658)
ob_cube_050.lineart.crease_threshold = 0.0
ob_cube_051.location = (-0.9558, -1.445, -0.317)
ob_cube_051.rotation_euler = (-1.626, -0.03636, 1.459)
ob_cube_051.scale = (0.1414, 0.1414, 1.267)
ob_cube_051.lineart.crease_threshold = 0.0
ob_cube_052.location = (-0.9981, -2.099, -0.325)
ob_cube_052.rotation_euler = (-1.724, 0.1452, 1.571)
ob_cube_052.scale = (0.07437, 0.07437, 1.263)
ob_cube_052.lineart.crease_threshold = 0.0
ob_cube_053.location = (-0.8296, -1.327, 0.3142)
ob_cube_053.rotation_euler = (-1.541, 0.3278, 1.466)
ob_cube_053.scale = (0.07437, 0.07437, 1.263)
ob_cube_053.lineart.crease_threshold = 0.0
ob_cube_054.location = (-0.7805, -1.842, 0.4617)
ob_cube_054.rotation_euler = (-1.426, 0.1382, 1.621)
ob_cube_054.scale = (0.1414, 0.1414, 1.267)
ob_cube_054.lineart.crease_threshold = 0.0
ob_cube_055.location = (-0.7302, -2.639, -0.05596)
ob_cube_055.rotation_euler = (-1.611, -0.7139, 1.702)
ob_cube_055.scale = (0.1414, 0.1414, 1.267)
ob_cube_055.lineart.crease_threshold = 0.0
ob_cube_056.location = (-1.066, -1.692, -0.02559)
ob_cube_056.rotation_euler = (-1.574, -0.5813, 1.489)
ob_cube_056.scale = (0.1414, 0.1414, 1.267)
ob_cube_056.lineart.crease_threshold = 0.0
ob_cube_057.location = (-0.8868, -1.806, -0.2659)
ob_cube_057.rotation_euler = (-1.723, 0.1292, 1.459)
ob_cube_057.scale = (0.1414, 0.1414, 1.267)
ob_cube_057.lineart.crease_threshold = 0.0
ob_cube_058.location = (-1.066, -2.368, -0.1556)
ob_cube_058.rotation_euler = (-1.774, -0.5617, 1.714)
ob_cube_058.scale = (0.1414, 0.1414, 1.267)
ob_cube_058.lineart.crease_threshold = 0.0
ob_cube_059.location = (-1.41, -2.471, -0.01016)
ob_cube_059.rotation_euler = (-1.571, -0.1411, 1.571)
ob_cube_059.scale = (0.05687, 0.05687, 0.9658)
ob_cube_059.lineart.crease_threshold = 0.0
ob_cube_060.location = (-0.8505, -2.177, 0.442)
ob_cube_060.rotation_euler = (-1.407, -0.5683, 1.521)
ob_cube_060.scale = (0.1414, 0.1414, 1.267)
ob_cube_060.lineart.crease_threshold = 0.0
ob_cube_061.location = (-0.8868, -2.505, 0.4611)
ob_cube_061.rotation_euler = (-1.48, -0.1466, 1.598)
ob_cube_061.scale = (0.1414, 0.1414, 1.267)
ob_cube_061.lineart.crease_threshold = 0.0
ob_cube_062.location = (-1.066, -2.088, 0.2062)
ob_cube_062.rotation_euler = (-1.457, -0.296, 1.498)
ob_cube_062.scale = (0.1414, 0.1414, 1.267)
ob_cube_062.lineart.crease_threshold = 0.0
ob_cube_063.location = (-1.066, -1.581, 0.361)
ob_cube_063.rotation_euler = (-1.471, -0.5712, 1.42)
ob_cube_063.scale = (0.1414, 0.1414, 1.267)
ob_cube_063.lineart.crease_threshold = 0.0
ob_cube_064.location = (-1.192, -1.747, 0.2566)
ob_cube_064.rotation_euler = (-1.571, 0.4398, 1.571)
ob_cube_064.scale = (0.07437, 0.07437, 1.263)
ob_cube_064.lineart.crease_threshold = 0.0
ob_cube_065.location = (-1.508, -2.002, 0.01974)
ob_cube_065.rotation_euler = (-1.571, -0.1411, 1.571)
ob_cube_065.scale = (0.05687, 0.05687, 0.9658)
ob_cube_065.lineart.crease_threshold = 0.0
ob_cube_066.location = (-0.3206, -2.041, 0.07411)
ob_cube_066.rotation_euler = (-1.571, 0.1452, 1.571)
ob_cube_066.scale = (0.828, 0.828, 0.828)
ob_cube_066.lock_rotations_4d = False
ob_cube_066.empty_display_type = 'ARROWS'
ob_cube_066.lineart.crease_threshold = 0.0
_m = ob_cube_066.modifiers.new('Solidify', 'SOLIDIFY')
_m.nonmanifold_thickness_mode = 'FIXED'
_m.nonmanifold_merge_threshold = 0.0003

# ---- collection membership
col_collection.objects.link(ob_cube_004)
col_collection.objects.link(ob_cube_005)
col_collection.objects.link(ob_cube_006)
col_collection.objects.link(ob_cube_007)
col_collection.objects.link(ob_cube_008)
col_collection.objects.link(ob_cube_009)
col_collection.objects.link(ob_cube_010)
col_collection.objects.link(ob_cube_011)
col_collection.objects.link(ob_cube_012)
col_collection.objects.link(ob_cube_013)
col_collection.objects.link(ob_cube_014)
col_collection.objects.link(ob_cube_015)
col_collection.objects.link(ob_cube_016)
col_collection.objects.link(ob_cube_017)
col_collection.objects.link(ob_cube_018)
col_collection.objects.link(ob_cube_019)
col_collection.objects.link(ob_cube_020)
col_collection.objects.link(ob_cube_021)
col_collection.objects.link(ob_cube_022)
col_collection.objects.link(ob_cube_023)
col_collection.objects.link(ob_cube_024)
col_collection.objects.link(ob_cube_025)
col_collection.objects.link(ob_cube_001)
col_collection.objects.link(ob_cube_002)
col_collection.objects.link(ob_cube_003)
col_collection.objects.link(ob_cube_026)
col_collection.objects.link(ob_cube_027)
col_collection.objects.link(ob_cube_028)
col_collection.objects.link(ob_cube_029)
col_collection.objects.link(ob_cube_030)
col_collection.objects.link(ob_cube_031)
col_collection.objects.link(ob_cube_032)
col_collection.objects.link(ob_cube_033)
col_collection.objects.link(ob_cube_034)
col_collection.objects.link(ob_cube_035)
col_collection.objects.link(ob_cube_036)
col_collection.objects.link(ob_cube_037)
col_collection.objects.link(ob_cube_038)
col_collection.objects.link(ob_cube_039)
col_collection.objects.link(ob_cube_040)
col_collection.objects.link(ob_cube_041)
col_collection.objects.link(ob_cube_042)
col_collection.objects.link(ob_cube_043)
col_collection.objects.link(ob_cube_044)
col_collection.objects.link(ob_cube_045)
col_collection.objects.link(ob_cube_046)
col_collection.objects.link(ob_cube_047)
col_collection.objects.link(ob_cube_048)
col_collection.objects.link(ob_cube_049)
col_collection.objects.link(ob_cube_050)
col_collection.objects.link(ob_cube_051)
col_collection.objects.link(ob_cube_052)
col_collection.objects.link(ob_cube_053)
col_collection.objects.link(ob_cube_054)
col_collection.objects.link(ob_cube_055)
col_collection.objects.link(ob_cube_056)
col_collection.objects.link(ob_cube_057)
col_collection.objects.link(ob_cube_058)
col_collection.objects.link(ob_cube_059)
col_collection.objects.link(ob_cube_060)
col_collection.objects.link(ob_cube_061)
col_collection.objects.link(ob_cube_062)
col_collection.objects.link(ob_cube_063)
col_collection.objects.link(ob_cube_064)
col_collection.objects.link(ob_cube_065)
col_collection.objects.link(ob_cube_066)

# ---- scene / render settings (as saved in the file)
scene.frame_start = 1; scene.frame_end = 250; scene.frame_set(1)
scene.render.engine = 'BLENDER_EEVEE_NEXT'
scene.cycles.use_denoising = False
scene.cycles.samples = 128
scene.cycles.sampling_pattern = 'TABULATED_SOBOL'
scene.cycles.use_adaptive_sampling = False
scene.cycles.use_light_tree = False
scene.view_settings.view_transform = 'Filmic'
bpy.context.view_layer.update()

# ---- added for rendering (the .blend has no active camera and no usable light): camera, sun
cam_auto = bpy.data.cameras.new('AutoCamera')
cam_auto.lens = 50.0
cam_auto.sensor_width = 36.0
cam_auto.clip_end = 1000.0
ob_auto_camera = bpy.data.objects.new('AutoCamera', cam_auto)
scene.collection.objects.link(ob_auto_camera)
ob_auto_camera.location = (4.94996, -7.98865, 5.4978)
ob_auto_camera.rotation_euler = (1.09748, -7.21219e-08, 0.694738)
scene.camera = ob_auto_camera
light_auto_sun = bpy.data.lights.new('AutoSun', 'SUN')
light_auto_sun.energy = 3.0
light_auto_sun.angle = 0.0523599
ob_auto_sun = bpy.data.objects.new('AutoSun', light_auto_sun)
scene.collection.objects.link(ob_auto_sun)
ob_auto_sun.rotation_euler = (0.872665, 0.174533, 0.523599)
bpy.context.view_layer.update()

